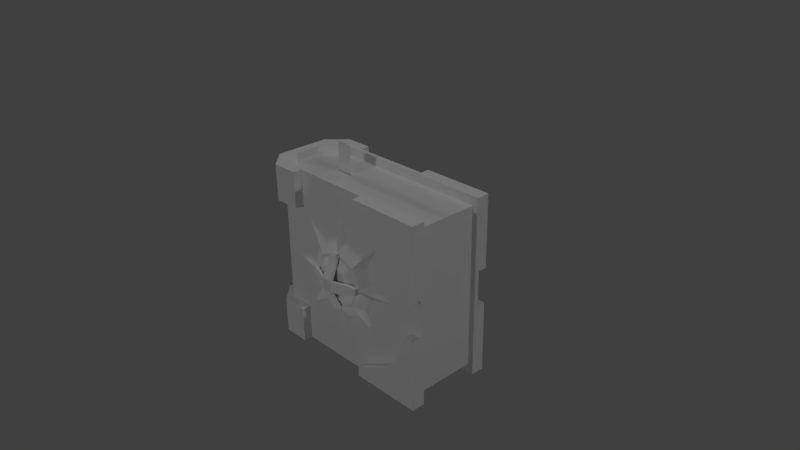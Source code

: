 # Source: Grimoire.blend  (saved by Blender 2.69.0; exported with 4.5.12 LTS)
import bpy
from mathutils import Matrix  # noqa: F401  (used for matrix-valued properties, if any)

bpy.ops.wm.read_factory_settings(use_empty=True)
scene = bpy.context.scene
scene.name = 'Scene'

# ---- collections
col_collection_1 = bpy.data.collections.new('Collection 1'); scene.collection.children.link(col_collection_1)
col_collection_5 = bpy.data.collections.new('Collection 5'); scene.collection.children.link(col_collection_5)
col_collection_5.hide_render = True
col_collection_5.hide_viewport = True

# ---- materials (node trees are filled in below, after node groups)
mat_grimoire = bpy.data.materials.new('Grimoire')
mat_grimoire.alpha_threshold = 0.0
mat_grimoire.use_transparent_shadow = False
mat_grimoire.roughness = 0.5
mat_grimoire.specular_intensity = 0.1
mat_grimoire.line_color = (0.0, 0.0, 0.0, 1.0)

# ---- material node trees

# ---- world
world_world = bpy.data.worlds.new('World'); scene.world = world_world
world_world.color = (0.05088, 0.05088, 0.05088)
world_world.use_sun_shadow = False
world_world.sun_shadow_jitter_overblur = 0.0
world_world.cycles.sampling_method = 'MANUAL'
world_world.cycles.sample_map_resolution = 256

# ---- cameras
cam_camera_001 = bpy.data.cameras.new('Camera.001')
cam_camera_001.clip_end = 100.0
cam_camera_001.lens = 35.0
cam_camera_001.sensor_width = 32.0
cam_camera_001.sensor_height = 18.0
cam_camera_001.ortho_scale = 7.314
cam_camera_001.dof.focus_distance = 0.0
cam_camera_001.dof.aperture_fstop = 128.0
cam_camera = bpy.data.cameras.new('Camera')
cam_camera.clip_end = 100.0
cam_camera.lens = 35.0
cam_camera.sensor_width = 32.0
cam_camera.sensor_height = 18.0
cam_camera.ortho_scale = 7.314
cam_camera.dof.focus_distance = 0.0
cam_camera.dof.aperture_fstop = 128.0

# ---- lights
light_lamp_001 = bpy.data.lights.new('Lamp.001', 'POINT')
light_lamp_001.transmission_factor = 0.0
light_lamp_001.cutoff_distance = 30.0
light_lamp_001.energy = 100.0
light_lamp_001.shadow_buffer_clip_start = 1.001
light_lamp_001.shadow_soft_size = 0.1
light_lamp_001.shadow_maximum_resolution = 0.006
light_lamp_001.use_absolute_resolution = True
light_lamp_001.cycles.use_multiple_importance_sampling = False
light_lamp_005 = bpy.data.lights.new('Lamp.005', 'POINT')
light_lamp_005.transmission_factor = 0.0
light_lamp_005.cutoff_distance = 30.0
light_lamp_005.energy = 178.0
light_lamp_005.shadow_buffer_clip_start = 1.001
light_lamp_005.shadow_soft_size = 0.1
light_lamp_005.shadow_maximum_resolution = 0.006
light_lamp_005.use_absolute_resolution = True
light_lamp_005.cycles.use_multiple_importance_sampling = False
light_lamp_004 = bpy.data.lights.new('Lamp.004', 'POINT')
light_lamp_004.transmission_factor = 0.0
light_lamp_004.cutoff_distance = 30.0
light_lamp_004.energy = 100.0
light_lamp_004.shadow_buffer_clip_start = 1.001
light_lamp_004.shadow_soft_size = 0.1
light_lamp_004.shadow_maximum_resolution = 0.006
light_lamp_004.use_absolute_resolution = True
light_lamp_004.cycles.use_multiple_importance_sampling = False
light_lamp_003 = bpy.data.lights.new('Lamp.003', 'POINT')
light_lamp_003.transmission_factor = 0.0
light_lamp_003.cutoff_distance = 30.0
light_lamp_003.energy = 100.0
light_lamp_003.shadow_buffer_clip_start = 1.001
light_lamp_003.shadow_soft_size = 0.1
light_lamp_003.shadow_maximum_resolution = 0.006
light_lamp_003.use_absolute_resolution = True
light_lamp_003.cycles.use_multiple_importance_sampling = False
light_lamp_002 = bpy.data.lights.new('Lamp.002', 'POINT')
light_lamp_002.transmission_factor = 0.0
light_lamp_002.cutoff_distance = 30.0
light_lamp_002.energy = 100.0
light_lamp_002.shadow_buffer_clip_start = 1.001
light_lamp_002.shadow_soft_size = 0.1
light_lamp_002.shadow_maximum_resolution = 0.006
light_lamp_002.use_absolute_resolution = True
light_lamp_002.cycles.use_multiple_importance_sampling = False
light_lamp = bpy.data.lights.new('Lamp', 'POINT')
light_lamp.transmission_factor = 0.0
light_lamp.cutoff_distance = 30.0
light_lamp.energy = 100.0
light_lamp.shadow_buffer_clip_start = 1.001
light_lamp.shadow_soft_size = 0.1
light_lamp.shadow_maximum_resolution = 0.006
light_lamp.use_absolute_resolution = True
light_lamp.cycles.use_multiple_importance_sampling = False

# ---- meshes
me_grimoire = bpy.data.meshes.new('Grimoire')
me_grimoire.from_pydata([(-0.003312, 0.1497, 0.599), (-0.06485, 0.1497, 0.5735), (-0.09034, 0.1497, 0.512), (-0.06485, 0.1497, 0.4505), (-0.003312, 0.1497, 0.425), (0.05823, 0.1497, 0.4505), (0.08372, 0.1497, 0.512), (0.05823, 0.1497, 0.5735), (-0.003312, 0.1653, 0.5729), (-0.04639, 0.1653, 0.5551), (-0.06423, 0.1653, 0.512), (-0.04639, 0.1653, 0.4689), (-0.003312, 0.1653, 0.4511), (0.03977, 0.1653, 0.4689), (0.05761, 0.1653, 0.512), (0.03977, 0.1653, 0.5551), (-0.003312, -0.1499, 0.599), (-0.06485, -0.1499, 0.5735), (-0.09034, -0.1499, 0.512), (-0.06485, -0.1499, 0.4505), (-0.003312, -0.1499, 0.425), (0.05823, -0.1499, 0.4505), (0.08372, -0.1499, 0.512), (0.05823, -0.1499, 0.5735), (-0.003312, -0.1655, 0.5729), (-0.04639, -0.1655, 0.5551), (-0.06423, -0.1655, 0.512), (-0.04639, -0.1655, 0.4689), (-0.003312, -0.1655, 0.4511), (0.03977, -0.1655, 0.4689), (0.05761, -0.1655, 0.512), (0.03977, -0.1655, 0.5551), (-0.003312, 0.1497, 0.6086), (-0.07159, 0.1497, 0.5803), (-0.09987, 0.1497, 0.512), (-0.07159, 0.1497, 0.4437), (-0.003312, 0.1497, 0.4154), (0.06497, 0.1497, 0.4437), (0.09325, 0.1497, 0.512), (0.06497, 0.1497, 0.5803), (-0.003312, 0.1244, 0.7418), (-0.1624, 0.1244, 0.6711), (-0.2331, 0.1244, 0.512), (-0.1624, 0.1244, 0.3529), (-0.003312, 0.1244, 0.2822), (0.1558, 0.1244, 0.3529), (0.2265, 0.1244, 0.512), (0.1558, 0.1244, 0.6711), (-0.02904, 0.1244, 0.6469), (-0.1169, 0.1244, 0.5892), (-0.1382, 0.1244, 0.4863), (-0.08051, 0.1244, 0.3984), (0.02242, 0.1244, 0.3771), (0.1103, 0.1244, 0.4348), (0.1316, 0.1244, 0.5377), (0.07389, 0.1244, 0.6256), (-0.08051, 0.1244, 0.6256), (-0.1382, 0.1244, 0.5377), (-0.1169, 0.1244, 0.4348), (-0.02904, 0.1244, 0.3771), (0.07389, 0.1244, 0.3984), (0.1316, 0.1244, 0.4863), (0.1103, 0.1244, 0.5892), (0.02242, 0.1244, 0.6469), (-0.003312, 0.1497, 0.599), (-0.06485, 0.1497, 0.5735), (-0.09034, 0.1497, 0.512), (-0.06485, 0.1497, 0.4505), (-0.003312, 0.1497, 0.425), (0.05823, 0.1497, 0.4505), (0.08372, 0.1497, 0.512), (0.05823, 0.1497, 0.5735), (0.01541, 0.1937, 0.4933), (-0.02203, 0.1937, 0.4933), (0.01541, 0.1937, 0.5307), (-0.02203, 0.1937, 0.5307), (-0.07819, 0.1705, 0.4933), (-0.07819, 0.1705, 0.5307), (0.07157, 0.1705, 0.4933), (0.07157, 0.1705, 0.5307), (0.01541, 0.1705, 0.5838), (-0.02203, 0.1705, 0.5838), (0.01541, 0.1705, 0.4371), (-0.02203, 0.1705, 0.4371), (0.00792, 0.1606, 0.6118), (-0.01454, 0.1606, 0.6118), (-0.1, 0.1606, 0.5008), (-0.1, 0.1606, 0.5232), (0.006984, 0.1606, 0.4153), (-0.01361, 0.1606, 0.4153), (0.09341, 0.1606, 0.5026), (0.09341, 0.1606, 0.5214), (0.01541, 0.1835, 0.4933), (-0.02203, 0.1835, 0.4933), (0.01541, 0.1835, 0.5307), (-0.02203, 0.1835, 0.5307), (-0.07819, 0.1603, 0.4933), (-0.07819, 0.1603, 0.5307), (0.07157, 0.1603, 0.4933), (0.07157, 0.1603, 0.5307), (0.01541, 0.1603, 0.5838), (-0.02203, 0.1603, 0.5838), (0.01541, 0.1603, 0.4371), (-0.02203, 0.1603, 0.4371), (0.00792, 0.1447, 0.6118), (-0.01454, 0.1447, 0.6118), (-0.1, 0.1447, 0.5008), (-0.1, 0.1447, 0.5232), (0.006984, 0.1447, 0.4153), (-0.01361, 0.1447, 0.4153), (0.09341, 0.1447, 0.5026), (0.09341, 0.1447, 0.5214), (-0.003312, -0.1499, 0.6086), (-0.07159, -0.1499, 0.5803), (-0.09987, -0.1499, 0.512), (-0.07159, -0.1499, 0.4437), (-0.003312, -0.1499, 0.4154), (0.06497, -0.1499, 0.4437), (0.09325, -0.1499, 0.512), (0.06497, -0.1499, 0.5803), (-0.003312, -0.1247, 0.7418), (-0.1624, -0.1247, 0.6711), (-0.2331, -0.1247, 0.512), (-0.1624, -0.1247, 0.3529), (-0.003312, -0.1247, 0.2822), (0.1558, -0.1247, 0.3529), (0.2265, -0.1247, 0.512), (0.1558, -0.1247, 0.6711), (-0.02904, -0.1247, 0.6469), (-0.1169, -0.1247, 0.5892), (-0.1382, -0.1247, 0.4863), (-0.08051, -0.1247, 0.3984), (0.02242, -0.1247, 0.3771), (0.1103, -0.1247, 0.4348), (0.1316, -0.1247, 0.5377), (0.07389, -0.1247, 0.6256), (-0.08051, -0.1247, 0.6256), (-0.1382, -0.1247, 0.5377), (-0.1169, -0.1247, 0.4348), (-0.02904, -0.1247, 0.3771), (0.07389, -0.1247, 0.3984), (0.1316, -0.1247, 0.4863), (0.1103, -0.1247, 0.5892), (0.02242, -0.1247, 0.6469), (-0.003312, -0.1499, 0.599), (-0.06485, -0.1499, 0.5735), (-0.09034, -0.1499, 0.512), (-0.06485, -0.1499, 0.4505), (-0.003312, -0.1499, 0.425), (0.05823, -0.1499, 0.4505), (0.08372, -0.1499, 0.512), (0.05823, -0.1499, 0.5735), (0.01541, -0.1939, 0.4933), (-0.02203, -0.1939, 0.4933), (0.01541, -0.1939, 0.5307), (-0.02203, -0.1939, 0.5307), (-0.07819, -0.1707, 0.4933), (-0.07819, -0.1707, 0.5307), (0.07157, -0.1707, 0.4933), (0.07157, -0.1707, 0.5307), (0.01541, -0.1707, 0.5838), (-0.02203, -0.1707, 0.5838), (0.01541, -0.1707, 0.4371), (-0.02203, -0.1707, 0.4371), (0.00792, -0.1608, 0.6118), (-0.01454, -0.1608, 0.6118), (-0.1, -0.1608, 0.5008), (-0.1, -0.1608, 0.5232), (0.006984, -0.1608, 0.4153), (-0.01361, -0.1608, 0.4153), (0.09341, -0.1608, 0.5026), (0.09341, -0.1608, 0.5214), (0.01541, -0.1837, 0.4933), (-0.02203, -0.1837, 0.4933), (0.01541, -0.1837, 0.5307), (-0.02203, -0.1837, 0.5307), (-0.07819, -0.1605, 0.4933), (-0.07819, -0.1605, 0.5307), (0.07157, -0.1605, 0.4933), (0.07157, -0.1605, 0.5307), (0.01541, -0.1605, 0.5838), (-0.02203, -0.1605, 0.5838), (0.01541, -0.1605, 0.4371), (-0.02203, -0.1605, 0.4371), (0.00792, -0.1449, 0.6118), (-0.01454, -0.1449, 0.6118), (-0.1, -0.1449, 0.5008), (-0.1, -0.1449, 0.5232), (0.006984, -0.1449, 0.4153), (-0.01361, -0.1449, 0.4153), (0.09341, -0.1449, 0.5026), (0.09341, -0.1449, 0.5214), (0.3399, 0.1248, 0.2), (0.3399, -0.1248, 0.2), (0.09031, -0.1092, 0.7928), (0.09029, -0.1092, 0.2), (0.3399, 0.1092, 0.2), (0.09029, -0.1092, 0.824), (0.3399, -0.1092, 0.824), (-0.1905, -0.1092, 0.824), (0.3399, -0.1092, 0.2), (0.09029, 0.1092, 0.2), (0.09029, -0.1248, 0.2), (0.3399, -0.1248, 0.4496), (0.09031, -0.1092, 0.2312), (-0.1905, -0.1248, 0.824), (-0.1905, -0.1248, 0.2), (0.3399, -0.1092, 0.5744), (-0.1905, -0.1092, 0.2), (0.3399, -0.1092, 0.4496), (-0.1905, -0.156, 0.824), (0.3399, -0.156, 0.2), (0.09029, -0.156, 0.2), (0.3399, -0.156, 0.4496), (0.213, -0.1248, 0.2946), (0.213, -0.156, 0.2946), (0.2488, -0.1248, 0.323), (0.2488, -0.156, 0.323), (0.09029, -0.1248, 0.2312), (0.09029, -0.156, 0.2312), (0.3087, -0.1248, 0.4496), (0.3087, -0.156, 0.4496), (-0.2529, -0.1092, 0.2), (0.09029, 0.1248, 0.2), (0.3399, 0.1248, 0.4496), (0.3399, 0.156, 0.2), (0.09029, 0.156, 0.2), (0.3399, 0.156, 0.4496), (0.213, 0.1248, 0.2946), (0.213, 0.156, 0.2946), (0.2488, 0.1248, 0.323), (0.2488, 0.156, 0.323), (0.09029, 0.1248, 0.2312), (0.09029, 0.156, 0.2312), (0.3087, 0.1248, 0.4496), (0.3087, 0.156, 0.4496), (0.3399, 0.1248, 0.824), (0.09029, 0.1248, 0.8239), (0.3399, 0.1248, 0.5744), (0.3399, 0.156, 0.824), (0.09029, 0.156, 0.8239), (0.3399, 0.156, 0.5744), (0.213, 0.1248, 0.7293), (0.213, 0.156, 0.7293), (0.2488, 0.1248, 0.7009), (0.2488, 0.156, 0.7009), (0.09029, 0.1248, 0.7927), (0.09029, 0.156, 0.7927), (0.3087, 0.1248, 0.5743), (0.3087, 0.156, 0.5743), (0.3399, -0.1248, 0.824), (0.09029, -0.1248, 0.824), (0.3399, -0.1248, 0.5744), (0.3399, -0.156, 0.824), (0.09029, -0.156, 0.824), (0.3399, -0.156, 0.5744), (0.213, -0.1248, 0.7294), (0.213, -0.156, 0.7294), (0.2488, -0.1248, 0.701), (0.2488, -0.156, 0.701), (0.09029, -0.1248, 0.7928), (0.09029, -0.156, 0.7928), (0.3087, -0.1248, 0.5744), (0.3087, -0.156, 0.5744), (-0.1905, -0.156, 0.2), (-0.2841, -0.156, 0.824), (-0.2841, -0.156, 0.2), (-0.2841, 0.156, 0.824), (-0.2841, 0.156, 0.2), (-0.1905, 0.156, 0.824), (-0.1905, 0.156, 0.2), (-0.1905, 0.1248, 0.824), (-0.1905, 0.1248, 0.2), (-0.3465, 0.0936, 0.824), (-0.3465, 0.0936, 0.2), (-0.2529, -0.1092, 0.2312), (-0.3153, -0.0468, 0.2312), (-0.3465, -0.0936, 0.824), (-0.3465, -0.0936, 0.2), (0.3399, 0.1092, 0.4496), (0.3399, 0.1092, 0.824), (0.09029, 0.1092, 0.8239), (0.3399, 0.1092, 0.5744), (-0.1905, 0.1092, 0.824), (-0.1905, 0.1092, 0.2), (0.3204, 0.1092, 0.2312), (0.09031, 0.1092, 0.2312), (0.3204, 0.1092, 0.4558), (0.3204, 0.1092, 0.7928), (0.09031, 0.1092, 0.7928), (0.3204, 0.1092, 0.5682), (-0.1905, 0.1092, 0.7928), (-0.1905, 0.1092, 0.2312), (0.3204, -0.1092, 0.7928), (-0.3153, -0.0468, 0.2), (0.3204, -0.1092, 0.2312), (0.3204, -0.1092, 0.5682), (0.3204, -0.1092, 0.4558), (-0.1905, -0.1248, 0.6992), (-0.1905, -0.156, 0.6992), (-0.2841, -0.156, 0.6992), (-0.2841, 0.156, 0.6992), (-0.1905, 0.156, 0.6992), (-0.1905, 0.1248, 0.6992), (-0.3465, 0.0936, 0.6992), (-0.3153, 0.0468, 0.2), (-0.3465, -0.0936, 0.6992), (-0.1905, -0.1248, 0.3248), (-0.1905, -0.156, 0.3248), (-0.2841, -0.156, 0.3248), (-0.2841, 0.156, 0.3248), (-0.1905, 0.156, 0.3248), (-0.1905, 0.1248, 0.3248), (-0.3465, 0.0936, 0.3248), (-0.3153, 0.0468, 0.2312), (-0.3465, -0.0936, 0.3248), (-0.2811, -0.1258, 0.3248), (-0.2811, 0.127, 0.3248), (-0.3317, 0.07641, 0.3248), (-0.3317, -0.07522, 0.3248), (-0.281, -0.1242, 0.6992), (-0.281, 0.1254, 0.6992), (-0.3309, 0.0755, 0.6992), (-0.3309, -0.07426, 0.6992), (-0.2529, 0.1092, 0.2312), (-0.2529, 0.1092, 0.824), (-0.2529, 0.1092, 0.7928), (-0.3153, 0.0468, 0.824), (-0.3153, 0.0468, 0.7928), (-0.3153, -0.0468, 0.824), (-0.3153, -0.0468, 0.7928), (-0.2529, -0.1092, 0.824), (-0.2529, -0.1092, 0.7928), (-0.2529, 0.1092, 0.2), (-0.1905, -0.1092, 0.7928), (-0.1905, -0.1092, 0.2312), (-0.1, -2.325e-09, 0.778), (-0.1562, -2.325e-09, 0.778), (-0.1, 2.325e-09, 0.8966), (-0.1562, 2.325e-09, 0.8966), (-0.1, -0.000273, 0.778), (-0.1562, -0.000273, 0.778), (-0.1, -0.0002729, 0.8966), (-0.1562, -0.0002729, 0.8966)], [], [(4, 3, 11, 12), (5, 4, 12, 13), (6, 5, 13, 14), (7, 6, 14, 15), (0, 7, 15, 8), (1, 0, 8, 9), (1, 9, 10, 2), (3, 2, 10, 11), (11, 10, 9, 8, 15, 14, 13, 12), (20, 28, 27, 19), (21, 29, 28, 20), (22, 30, 29, 21), (23, 31, 30, 22), (16, 24, 31, 23), (17, 25, 24, 16), (17, 18, 26, 25), (19, 27, 26, 18), (27, 28, 29, 30, 31, 24, 25, 26), (44, 36, 52), (44, 59, 36), (43, 35, 51), (43, 58, 35), (42, 57, 34), (42, 34, 50), (41, 33, 49), (41, 56, 33), (40, 32, 48), (40, 63, 32), (47, 39, 55), (47, 62, 39), (46, 38, 54), (46, 61, 38), (45, 60, 37), (45, 37, 53), (35, 36, 59, 51), (37, 60, 52, 36), (37, 38, 61, 53), (38, 39, 62, 54), (39, 32, 63, 55), (32, 33, 56, 48), (33, 34, 57, 49), (34, 35, 58, 50), (36, 35, 67, 68), (37, 36, 68, 69), (38, 37, 69, 70), (39, 38, 70, 71), (32, 39, 71, 64), (33, 32, 64, 65), (33, 65, 66, 34), (35, 34, 66, 67), (73, 75, 74, 72), (73, 76, 77, 75), (74, 79, 78, 72), (75, 81, 80, 74), (72, 82, 83, 73), (81, 85, 84, 80), (76, 86, 87, 77), (82, 88, 89, 83), (79, 91, 90, 78), (83, 89, 109, 103), (81, 75, 95, 101), (89, 88, 108, 109), (72, 78, 98, 92), (86, 76, 96, 106), (80, 84, 104, 100), (78, 90, 110, 98), (76, 73, 93, 96), (84, 85, 105, 104), (90, 91, 111, 110), (82, 72, 92, 102), (74, 80, 100, 94), (88, 82, 102, 108), (77, 87, 107, 97), (79, 74, 94, 99), (87, 86, 106, 107), (75, 77, 97, 95), (85, 81, 101, 105), (91, 79, 99, 111), (73, 83, 103, 93), (124, 132, 116), (124, 116, 139), (123, 131, 115), (123, 115, 138), (122, 114, 137), (122, 130, 114), (121, 129, 113), (121, 113, 136), (120, 128, 112), (120, 112, 143), (127, 135, 119), (127, 119, 142), (126, 134, 118), (126, 118, 141), (125, 117, 140), (125, 133, 117), (115, 131, 139, 116), (117, 116, 132, 140), (117, 133, 141, 118), (118, 134, 142, 119), (119, 135, 143, 112), (112, 128, 136, 113), (113, 129, 137, 114), (114, 130, 138, 115), (116, 148, 147, 115), (117, 149, 148, 116), (118, 150, 149, 117), (119, 151, 150, 118), (112, 144, 151, 119), (113, 145, 144, 112), (113, 114, 146, 145), (115, 147, 146, 114), (153, 152, 154, 155), (153, 155, 157, 156), (154, 152, 158, 159), (155, 154, 160, 161), (152, 153, 163, 162), (161, 160, 164, 165), (156, 157, 167, 166), (162, 163, 169, 168), (159, 158, 170, 171), (163, 183, 189, 169), (161, 181, 175, 155), (169, 189, 188, 168), (152, 172, 178, 158), (166, 186, 176, 156), (160, 180, 184, 164), (158, 178, 190, 170), (156, 176, 173, 153), (164, 184, 185, 165), (170, 190, 191, 171), (162, 182, 172, 152), (154, 174, 180, 160), (168, 188, 182, 162), (157, 177, 187, 167), (159, 179, 174, 154), (167, 187, 186, 166), (155, 175, 177, 157), (165, 185, 181, 161), (171, 191, 179, 159), (153, 173, 183, 163), (266, 309, 315, 278), (210, 299, 298, 205), (265, 300, 299, 210), (193, 203, 213, 211), (202, 193, 211, 212), (211, 213, 221, 217), (214, 218, 219, 215), (215, 217, 216, 214), (203, 220, 221, 213), (215, 211, 217), (221, 220, 216, 217), (212, 219, 218, 202), (212, 211, 215, 219), (225, 231, 235, 227), (228, 229, 233, 232), (229, 228, 230, 231), (224, 227, 235, 234), (229, 231, 225), (235, 231, 230, 234), (226, 223, 232, 233), (226, 233, 229, 225), (236, 238, 241, 239), (237, 236, 239, 240), (239, 241, 249, 245), (242, 246, 247, 243), (243, 245, 244, 242), (238, 248, 249, 241), (243, 239, 245), (249, 248, 244, 245), (240, 247, 246, 237), (240, 239, 243, 247), (250, 253, 255, 252), (251, 254, 253, 250), (253, 259, 263, 255), (256, 257, 261, 260), (257, 256, 258, 259), (252, 255, 263, 262), (257, 259, 253), (263, 259, 258, 262), (254, 251, 260, 261), (254, 261, 257, 253), (269, 302, 301, 267), (271, 303, 302, 269), (267, 301, 304, 273), (252, 207, 198, 250), (250, 198, 197, 251), (206, 208, 195, 202), (277, 306, 300, 265), (203, 193, 200, 209), (193, 202, 195, 200), (252, 203, 209, 207), (251, 197, 199, 205), (238, 236, 280, 282), (236, 237, 281, 280), (223, 201, 284, 272), (237, 271, 283, 281), (224, 238, 282, 279), (282, 280, 288, 290), (280, 281, 289, 288), (279, 287, 285, 196), (196, 285, 286, 201), (201, 286, 292, 284), (281, 283, 291, 289), (279, 282, 290, 287), (200, 195, 204, 295), (275, 335, 208, 222), (207, 209, 297, 296), (209, 200, 295, 297), (207, 296, 293, 198), (198, 293, 194, 197), (285, 287, 297, 295), (290, 296, 297, 287), (288, 293, 296, 290), (286, 285, 295, 204, 335, 292), (319, 323, 322, 318), (274, 313, 310, 268), (270, 311, 312, 272), (268, 310, 311, 270), (206, 307, 308, 264), (264, 308, 309, 266), (313, 318, 317, 310), (322, 321, 317, 318), (317, 321, 303, 312), (208, 335, 204, 195), (310, 317, 312, 311), (308, 307, 316, 309), (302, 303, 321, 301), (301, 321, 322, 304), (276, 275, 222, 294), (300, 320, 298, 299), (309, 316, 319, 315), (319, 316, 320, 323), (320, 316, 307, 298), (314, 276, 294, 305), (324, 314, 305, 333), (291, 283, 325, 326), (326, 325, 327, 328), (328, 327, 329, 330), (330, 329, 331, 332), (292, 324, 333, 284), (192, 225, 227, 224), (223, 226, 225, 192), (224, 279, 196, 192), (192, 196, 201, 223), (197, 194, 334, 199), (194, 293, 288, 289, 291, 334), (273, 304, 306, 277), (304, 322, 323, 306), (306, 323, 320, 300), (315, 319, 318, 313), (278, 315, 313, 274), (332, 331, 199, 334), (205, 199, 331, 265, 210), (265, 331, 329, 277), (329, 327, 273, 277), (273, 327, 325, 267), (267, 325, 283, 271, 269), (326, 332, 334, 291), (328, 330, 332, 326), (292, 335, 275, 324), (275, 276, 314, 324), (268, 270, 272, 284, 333), (274, 268, 333, 305), (305, 294, 278, 274), (266, 278, 294, 222), (264, 266, 222, 208, 206), (205, 298, 307, 206, 202, 218, 214, 216, 220, 203, 252, 262, 258, 256, 260, 251), (224, 234, 230, 228, 232, 223, 272, 312, 303, 271, 237, 246, 242, 244, 248, 238), (337, 336, 338, 339), (341, 343, 342, 340)])
_uv = me_grimoire.uv_layers.new(name='UVMap')
_uv.uv.foreach_set('vector', [0.3839, 0.9921, 0.3572, 0.9656, 0.3728, 0.9589, 0.39, 0.9764, 0.4215, 0.9919, 0.3839, 0.9921, 0.39, 0.9764, 0.4148, 0.9764, 0.4483, 0.9654, 0.4215, 0.9919, 0.4148, 0.9764, 0.4325, 0.9592, 0.4483, 0.9278, 0.4483, 0.9654, 0.4325, 0.9592, 0.4327, 0.9345, 0.4216, 0.9013, 0.4483, 0.9278, 0.4327, 0.9345, 0.4154, 0.917, 0.3842, 0.9011, 0.4216, 0.9013, 0.4154, 0.917, 0.3906, 0.9166, 0.3842, 0.9011, 0.3906, 0.9166, 0.3732, 0.9343, 0.3574, 0.9277, 0.3572, 0.9656, 0.3574, 0.9277, 0.3732, 0.9343, 0.3728, 0.9589, 0.3728, 0.9589, 0.3732, 0.9343, 0.3906, 0.9166, 0.4154, 0.917, 0.4327, 0.9345, 0.4325, 0.9592, 0.4148, 0.9764, 0.39, 0.9764, 0.3839, 0.9921, 0.39, 0.9764, 0.3728, 0.9589, 0.3572, 0.9656, 0.4215, 0.9919, 0.4148, 0.9764, 0.39, 0.9764, 0.3839, 0.9921, 0.4483, 0.9654, 0.4325, 0.9592, 0.4148, 0.9764, 0.4215, 0.9919, 0.4483, 0.9278, 0.4327, 0.9345, 0.4325, 0.9592, 0.4483, 0.9654, 0.4216, 0.9013, 0.4154, 0.917, 0.4327, 0.9345, 0.4483, 0.9278, 0.3842, 0.9011, 0.3906, 0.9166, 0.4154, 0.917, 0.4216, 0.9013, 0.3842, 0.9011, 0.3574, 0.9277, 0.3732, 0.9343, 0.3906, 0.9166, 0.3572, 0.9656, 0.3728, 0.9589, 0.3732, 0.9343, 0.3574, 0.9277, 0.3728, 0.9589, 0.39, 0.9764, 0.4148, 0.9764, 0.4325, 0.9592, 0.4327, 0.9345, 0.4154, 0.917, 0.3906, 0.9166, 0.3732, 0.9343, 0.7289, 0.6337, 0.7765, 0.5241, 0.7859, 0.5704, 0.7289, 0.6337, 0.7362, 0.549, 0.7765, 0.5241, 0.6225, 0.5163, 0.7294, 0.4752, 0.7031, 0.5139, 0.6225, 0.5163, 0.6835, 0.4642, 0.7294, 0.4752, 0.6228, 0.359, 0.7063, 0.3669, 0.7308, 0.4072, 0.6228, 0.359, 0.7308, 0.4072, 0.6849, 0.416, 0.7392, 0.2543, 0.7798, 0.3605, 0.7415, 0.3343, 0.7392, 0.2543, 0.7908, 0.3148, 0.7798, 0.3605, 0.8953, 0.2544, 0.8473, 0.3619, 0.8386, 0.3164, 0.8953, 0.2544, 0.8875, 0.3375, 0.8473, 0.3619, 1.0, 0.37, 0.8942, 0.4108, 0.9203, 0.3725, 1.0, 0.37, 0.9399, 0.4217, 0.8942, 0.4108, 1.0, 0.5262, 0.8929, 0.4785, 0.9384, 0.4697, 1.0, 0.5262, 0.9173, 0.5185, 0.8929, 0.4785, 0.8854, 0.6299, 0.8338, 0.5704, 0.8442, 0.5254, 0.8854, 0.6299, 0.8442, 0.5254, 0.8825, 0.5511, 0.7294, 0.4752, 0.7765, 0.5241, 0.7362, 0.549, 0.7031, 0.5139, 0.8442, 0.5254, 0.8338, 0.5704, 0.7859, 0.5704, 0.7765, 0.5241, 0.8442, 0.5254, 0.8929, 0.4785, 0.9173, 0.5185, 0.8825, 0.5511, 0.8929, 0.4785, 0.8942, 0.4108, 0.9399, 0.4217, 0.9384, 0.4697, 0.8942, 0.4108, 0.8473, 0.3619, 0.8875, 0.3375, 0.9203, 0.3725, 0.8473, 0.3619, 0.7798, 0.3605, 0.7908, 0.3148, 0.8386, 0.3164, 0.7798, 0.3605, 0.7308, 0.4072, 0.7063, 0.3669, 0.7415, 0.3343, 0.7308, 0.4072, 0.7294, 0.4752, 0.6835, 0.4642, 0.6849, 0.416, 0.7765, 0.5241, 0.7294, 0.4752, 0.7375, 0.472, 0.78, 0.5162, 0.8442, 0.5254, 0.7765, 0.5241, 0.78, 0.5162, 0.841, 0.5173, 0.8929, 0.4785, 0.8442, 0.5254, 0.841, 0.5173, 0.8849, 0.475, 0.8942, 0.4108, 0.8929, 0.4785, 0.8849, 0.475, 0.8861, 0.414, 0.8473, 0.3619, 0.8942, 0.4108, 0.8861, 0.414, 0.8439, 0.3699, 0.7798, 0.3605, 0.8473, 0.3619, 0.8439, 0.3699, 0.7829, 0.3685, 0.7798, 0.3605, 0.7829, 0.3685, 0.7388, 0.4107, 0.7308, 0.4072, 0.7294, 0.4752, 0.7308, 0.4072, 0.7388, 0.4107, 0.7375, 0.472, 0.8126, 0.4241, 0.8307, 0.4433, 0.8108, 0.4606, 0.7927, 0.4414, 0.8126, 0.4241, 0.8395, 0.4028, 0.8522, 0.4145, 0.8307, 0.4433, 0.8108, 0.4606, 0.7842, 0.4815, 0.7716, 0.47, 0.7927, 0.4414, 0.8307, 0.4433, 0.8512, 0.4694, 0.8384, 0.4825, 0.8108, 0.4606, 0.7927, 0.4414, 0.7722, 0.4146, 0.784, 0.4022, 0.8126, 0.4241, 0.8512, 0.4694, 0.8561, 0.4815, 0.8509, 0.4875, 0.8384, 0.4825, 0.8395, 0.4028, 0.8496, 0.3985, 0.856, 0.404, 0.8522, 0.4145, 0.7722, 0.4146, 0.7683, 0.4043, 0.7735, 0.3984, 0.784, 0.4022, 0.7842, 0.4815, 0.7736, 0.4854, 0.7682, 0.4807, 0.7716, 0.47, 0.784, 0.4022, 0.7735, 0.3984, 0.7687, 0.3912, 0.7845, 0.3963, 0.8512, 0.4694, 0.8307, 0.4433, 0.8377, 0.4434, 0.8567, 0.4686, 0.7735, 0.3984, 0.7683, 0.4043, 0.7612, 0.401, 0.7687, 0.3912, 0.7927, 0.4414, 0.7716, 0.47, 0.7658, 0.4696, 0.7858, 0.4414, 0.8496, 0.3985, 0.8395, 0.4028, 0.8389, 0.3972, 0.8526, 0.3914, 0.8384, 0.4825, 0.8509, 0.4875, 0.8554, 0.4951, 0.8375, 0.4883, 0.7716, 0.47, 0.7682, 0.4807, 0.7611, 0.4857, 0.7658, 0.4696, 0.8395, 0.4028, 0.8126, 0.4241, 0.8127, 0.417, 0.8389, 0.3972, 0.8509, 0.4875, 0.8561, 0.4815, 0.8633, 0.4843, 0.8554, 0.4951, 0.7682, 0.4807, 0.7736, 0.4854, 0.7703, 0.4925, 0.7611, 0.4857, 0.7722, 0.4146, 0.7927, 0.4414, 0.7858, 0.4414, 0.7667, 0.4151, 0.8108, 0.4606, 0.8384, 0.4825, 0.8375, 0.4883, 0.8107, 0.4676, 0.7683, 0.4043, 0.7722, 0.4146, 0.7667, 0.4151, 0.7612, 0.401, 0.8522, 0.4145, 0.856, 0.404, 0.8633, 0.3992, 0.8581, 0.415, 0.7842, 0.4815, 0.8108, 0.4606, 0.8107, 0.4676, 0.7847, 0.487, 0.856, 0.404, 0.8496, 0.3985, 0.8526, 0.3914, 0.8633, 0.3992, 0.8307, 0.4433, 0.8522, 0.4145, 0.8581, 0.415, 0.8377, 0.4434, 0.8561, 0.4815, 0.8512, 0.4694, 0.8567, 0.4686, 0.8633, 0.4843, 0.7736, 0.4854, 0.7842, 0.4815, 0.7847, 0.487, 0.7703, 0.4925, 0.8126, 0.4241, 0.784, 0.4022, 0.7845, 0.3963, 0.8127, 0.417, 0.7289, 0.6337, 0.7859, 0.5704, 0.7765, 0.5241, 0.7289, 0.6337, 0.7765, 0.5241, 0.7362, 0.549, 0.6225, 0.5163, 0.7031, 0.5139, 0.7294, 0.4752, 0.6225, 0.5163, 0.7294, 0.4752, 0.6835, 0.4642, 0.6228, 0.359, 0.7308, 0.4072, 0.7063, 0.3669, 0.6228, 0.359, 0.6849, 0.416, 0.7308, 0.4072, 0.7392, 0.2543, 0.7415, 0.3343, 0.7798, 0.3605, 0.7392, 0.2543, 0.7798, 0.3605, 0.7908, 0.3148, 0.8953, 0.2544, 0.8386, 0.3164, 0.8473, 0.3619, 0.8953, 0.2544, 0.8473, 0.3619, 0.8875, 0.3375, 1.0, 0.37, 0.9203, 0.3725, 0.8942, 0.4108, 1.0, 0.37, 0.8942, 0.4108, 0.9399, 0.4217, 1.0, 0.5262, 0.9384, 0.4697, 0.8929, 0.4785, 1.0, 0.5262, 0.8929, 0.4785, 0.9173, 0.5185, 0.8854, 0.6299, 0.8442, 0.5254, 0.8338, 0.5704, 0.8854, 0.6299, 0.8825, 0.5511, 0.8442, 0.5254, 0.7294, 0.4752, 0.7031, 0.5139, 0.7362, 0.549, 0.7765, 0.5241, 0.8442, 0.5254, 0.7765, 0.5241, 0.7859, 0.5704, 0.8338, 0.5704, 0.8442, 0.5254, 0.8825, 0.5511, 0.9173, 0.5185, 0.8929, 0.4785, 0.8929, 0.4785, 0.9384, 0.4697, 0.9399, 0.4217, 0.8942, 0.4108, 0.8942, 0.4108, 0.9203, 0.3725, 0.8875, 0.3375, 0.8473, 0.3619, 0.8473, 0.3619, 0.8386, 0.3164, 0.7908, 0.3148, 0.7798, 0.3605, 0.7798, 0.3605, 0.7415, 0.3343, 0.7063, 0.3669, 0.7308, 0.4072, 0.7308, 0.4072, 0.6849, 0.416, 0.6835, 0.4642, 0.7294, 0.4752, 0.7765, 0.5241, 0.78, 0.5162, 0.7375, 0.472, 0.7294, 0.4752, 0.8442, 0.5254, 0.841, 0.5173, 0.78, 0.5162, 0.7765, 0.5241, 0.8929, 0.4785, 0.8849, 0.475, 0.841, 0.5173, 0.8442, 0.5254, 0.8942, 0.4108, 0.8861, 0.414, 0.8849, 0.475, 0.8929, 0.4785, 0.8473, 0.3619, 0.8439, 0.3699, 0.8861, 0.414, 0.8942, 0.4108, 0.7798, 0.3605, 0.7829, 0.3685, 0.8439, 0.3699, 0.8473, 0.3619, 0.7798, 0.3605, 0.7308, 0.4072, 0.7388, 0.4107, 0.7829, 0.3685, 0.7294, 0.4752, 0.7375, 0.472, 0.7388, 0.4107, 0.7308, 0.4072, 0.8126, 0.4241, 0.7927, 0.4414, 0.8108, 0.4606, 0.8307, 0.4433, 0.8126, 0.4241, 0.8307, 0.4433, 0.8522, 0.4145, 0.8395, 0.4028, 0.8108, 0.4606, 0.7927, 0.4414, 0.7716, 0.47, 0.7842, 0.4815, 0.8307, 0.4433, 0.8108, 0.4606, 0.8384, 0.4825, 0.8512, 0.4694, 0.7927, 0.4414, 0.8126, 0.4241, 0.784, 0.4022, 0.7722, 0.4146, 0.8512, 0.4694, 0.8384, 0.4825, 0.8509, 0.4875, 0.8561, 0.4815, 0.8395, 0.4028, 0.8522, 0.4145, 0.856, 0.404, 0.8496, 0.3985, 0.7722, 0.4146, 0.784, 0.4022, 0.7735, 0.3984, 0.7683, 0.4043, 0.7842, 0.4815, 0.7716, 0.47, 0.7682, 0.4807, 0.7736, 0.4854, 0.784, 0.4022, 0.7845, 0.3963, 0.7687, 0.3912, 0.7735, 0.3984, 0.8512, 0.4694, 0.8567, 0.4686, 0.8377, 0.4434, 0.8307, 0.4433, 0.7735, 0.3984, 0.7687, 0.3912, 0.7612, 0.401, 0.7683, 0.4043, 0.7927, 0.4414, 0.7858, 0.4414, 0.7658, 0.4696, 0.7716, 0.47, 0.8496, 0.3985, 0.8526, 0.3914, 0.8389, 0.3972, 0.8395, 0.4028, 0.8384, 0.4825, 0.8375, 0.4883, 0.8554, 0.4951, 0.8509, 0.4875, 0.7716, 0.47, 0.7658, 0.4696, 0.7611, 0.4857, 0.7682, 0.4807, 0.8395, 0.4028, 0.8389, 0.3972, 0.8127, 0.417, 0.8126, 0.4241, 0.8509, 0.4875, 0.8554, 0.4951, 0.8633, 0.4843, 0.8561, 0.4815, 0.7682, 0.4807, 0.7611, 0.4857, 0.7703, 0.4925, 0.7736, 0.4854, 0.7722, 0.4146, 0.7667, 0.4151, 0.7858, 0.4414, 0.7927, 0.4414, 0.8108, 0.4606, 0.8107, 0.4676, 0.8375, 0.4883, 0.8384, 0.4825, 0.7683, 0.4043, 0.7612, 0.401, 0.7667, 0.4151, 0.7722, 0.4146, 0.8522, 0.4145, 0.8581, 0.415, 0.8633, 0.3992, 0.856, 0.404, 0.7842, 0.4815, 0.7847, 0.487, 0.8107, 0.4676, 0.8108, 0.4606, 0.856, 0.404, 0.8633, 0.3992, 0.8526, 0.3914, 0.8496, 0.3985, 0.8307, 0.4433, 0.8377, 0.4434, 0.8581, 0.415, 0.8522, 0.4145, 0.8561, 0.4815, 0.8633, 0.4843, 0.8567, 0.4686, 0.8512, 0.4694, 0.7736, 0.4854, 0.7703, 0.4925, 0.7847, 0.487, 0.7842, 0.4815, 0.8126, 0.4241, 0.8127, 0.417, 0.7845, 0.3963, 0.784, 0.4022, 0.5372, 0.1546, 0.5372, 0.03954, 0.6185, 0.03954, 0.6185, 0.1546, 0.958, 0.1555, 0.958, 0.04046, 0.9868, 0.04046, 0.9868, 0.1555, 0.8717, 0.1555, 0.8717, 0.04046, 0.958, 0.04046, 0.958, 0.1555, 0.2571, 0.008888, 0.4111, 0.1562, 0.3651, 0.2043, 0.2111, 0.05703, 0.0112, 0.1514, 0.1664, 0.008521, 0.2111, 0.05703, 0.05584, 0.1999, 0.2111, 0.05703, 0.3651, 0.2043, 0.3409, 0.2198, 0.2301, 0.1915, 0.1901, 0.2391, 0.06824, 0.2654, 0.07791, 0.2166, 0.187, 0.1944, 0.187, 0.1944, 0.2301, 0.1915, 0.2287, 0.2386, 0.1901, 0.2391, 0.3791, 0.2598, 0.3507, 0.2654, 0.3409, 0.2198, 0.3651, 0.2043, 0.187, 0.1944, 0.2111, 0.05703, 0.2301, 0.1915, 0.3409, 0.2198, 0.3507, 0.2654, 0.2287, 0.2386, 0.2301, 0.1915, 0.05584, 0.1999, 0.07791, 0.2166, 0.06824, 0.2654, 0.03516, 0.2583, 0.05584, 0.1999, 0.2111, 0.05703, 0.187, 0.1944, 0.07791, 0.2166, 0.2111, 0.05703, 0.2301, 0.1915, 0.3409, 0.2198, 0.3651, 0.2043, 0.1901, 0.2391, 0.187, 0.1944, 0.07791, 0.2166, 0.06824, 0.2654, 0.187, 0.1944, 0.1901, 0.2391, 0.2287, 0.2386, 0.2301, 0.1915, 0.3791, 0.2598, 0.3651, 0.2043, 0.3409, 0.2198, 0.3507, 0.2654, 0.187, 0.1944, 0.2301, 0.1915, 0.2111, 0.05703, 0.3409, 0.2198, 0.2301, 0.1915, 0.2287, 0.2386, 0.3507, 0.2654, 0.05584, 0.1999, 0.03516, 0.2583, 0.06824, 0.2654, 0.07791, 0.2166, 0.05584, 0.1999, 0.07791, 0.2166, 0.187, 0.1944, 0.2111, 0.05703, 0.2571, 0.008888, 0.4111, 0.1562, 0.3651, 0.2043, 0.2111, 0.05703, 0.0112, 0.1514, 0.1664, 0.008521, 0.2111, 0.05703, 0.05584, 0.1999, 0.2111, 0.05703, 0.3651, 0.2043, 0.3409, 0.2198, 0.2301, 0.1915, 0.1901, 0.2391, 0.06824, 0.2654, 0.07791, 0.2166, 0.187, 0.1944, 0.187, 0.1944, 0.2301, 0.1915, 0.2287, 0.2386, 0.1901, 0.2391, 0.3791, 0.2598, 0.3507, 0.2654, 0.3409, 0.2198, 0.3651, 0.2043, 0.187, 0.1944, 0.2111, 0.05703, 0.2301, 0.1915, 0.3409, 0.2198, 0.3507, 0.2654, 0.2287, 0.2386, 0.2301, 0.1915, 0.05584, 0.1999, 0.07791, 0.2166, 0.06824, 0.2654, 0.03516, 0.2583, 0.05584, 0.1999, 0.2111, 0.05703, 0.187, 0.1944, 0.07791, 0.2166, 0.2571, 0.008888, 0.2111, 0.05703, 0.3651, 0.2043, 0.4111, 0.1562, 0.0112, 0.1514, 0.05584, 0.1999, 0.2111, 0.05703, 0.1664, 0.008521, 0.2111, 0.05703, 0.2301, 0.1915, 0.3409, 0.2198, 0.3651, 0.2043, 0.1901, 0.2391, 0.187, 0.1944, 0.07791, 0.2166, 0.06824, 0.2654, 0.187, 0.1944, 0.1901, 0.2391, 0.2287, 0.2386, 0.2301, 0.1915, 0.3791, 0.2598, 0.3651, 0.2043, 0.3409, 0.2198, 0.3507, 0.2654, 0.187, 0.1944, 0.2301, 0.1915, 0.2111, 0.05703, 0.3409, 0.2198, 0.2301, 0.1915, 0.2287, 0.2386, 0.3507, 0.2654, 0.05584, 0.1999, 0.03516, 0.2583, 0.06824, 0.2654, 0.07791, 0.2166, 0.05584, 0.1999, 0.07791, 0.2166, 0.187, 0.1944, 0.2111, 0.05703, 0.4501, 0.1555, 0.4501, 0.04046, 0.5364, 0.04046, 0.5364, 0.1555, 0.4213, 0.1555, 0.4213, 0.04046, 0.4501, 0.04046, 0.4501, 0.1555, 0.5364, 0.1555, 0.5364, 0.04046, 0.6178, 0.04046, 0.6178, 0.1555, 0.6939, 0.7358, 0.6834, 0.7358, 0.6834, 0.5678, 0.6939, 0.5678, 0.6953, 0.5688, 0.6829, 0.5688, 0.6828, 0.7665, 0.6952, 0.7665, 0.6828, 0.9888, 0.6951, 0.9888, 0.6951, 0.7665, 0.6828, 0.7665, 0.7904, 0.1555, 0.7904, 0.04046, 0.8717, 0.04046, 0.8717, 0.1555, 0.6939, 0.8197, 0.6939, 0.9877, 0.6834, 0.9877, 0.6834, 0.8197, 0.6828, 0.5688, 0.6828, 0.7665, 0.6951, 0.7665, 0.6951, 0.5688, 0.6939, 0.7358, 0.6939, 0.8197, 0.6834, 0.8197, 0.6834, 0.7358, 0.6952, 0.7665, 0.6828, 0.7665, 0.6828, 0.9888, 0.6951, 0.9888, 0.6939, 0.7358, 0.6939, 0.5678, 0.6834, 0.5678, 0.6834, 0.7358, 0.6951, 0.5688, 0.6951, 0.7665, 0.6828, 0.7665, 0.6828, 0.5688, 0.6951, 0.7665, 0.6828, 0.7665, 0.6828, 0.9888, 0.6951, 0.9888, 0.6951, 0.7665, 0.6951, 0.9888, 0.6828, 0.9888, 0.6828, 0.7665, 0.6939, 0.8198, 0.6939, 0.7358, 0.6834, 0.7358, 0.6834, 0.8198, 0.9185, 0.7323, 0.9185, 0.5643, 0.9054, 0.5853, 0.9054, 0.7365, 0.9766, 0.5651, 0.9765, 0.7628, 0.9518, 0.7627, 0.9519, 0.5806, 0.9185, 0.8163, 0.9054, 0.8121, 0.9054, 0.9633, 0.9185, 0.9843, 0.8195, 0.5745, 0.7948, 0.5899, 0.7948, 0.7721, 0.8195, 0.7721, 0.8195, 0.7721, 0.7948, 0.7721, 0.7948, 0.9944, 0.8195, 0.9944, 0.9765, 0.7628, 0.9765, 0.9851, 0.9518, 0.9851, 0.9518, 0.7627, 0.9185, 0.8163, 0.9185, 0.7323, 0.9054, 0.7365, 0.9054, 0.8121, 0.7948, 0.5745, 0.7949, 0.7721, 0.8196, 0.7721, 0.8196, 0.5899, 0.5323, 0.2504, 0.4524, 0.2495, 0.4523, 0.2121, 0.5304, 0.2118, 0.9054, 0.7323, 0.9054, 0.8163, 0.9185, 0.8121, 0.9185, 0.7365, 0.9054, 0.8163, 0.9054, 0.9842, 0.9185, 0.9632, 0.9185, 0.8121, 0.9054, 0.7323, 0.9185, 0.7365, 0.9185, 0.5853, 0.9054, 0.5643, 0.9765, 0.5651, 0.9518, 0.5806, 0.9518, 0.7627, 0.9765, 0.7628, 0.6146, 0.4908, 0.4065, 0.4908, 0.4065, 0.2885, 0.6146, 0.2885, 0.3024, 0.4908, 0.3024, 0.2885, 0.4065, 0.2885, 0.4065, 0.4908, 0.09437, 0.4908, 0.09437, 0.2885, 0.3024, 0.2885, 0.3024, 0.4908, 0.4008, 0.4911, 0.6143, 0.4911, 0.6143, 0.2884, 0.4008, 0.2884, 0.1402, 0.2884, 0.1402, 0.4911, 0.5123, 0.5702, 0.513, 0.9744, 0.6327, 0.9744, 0.6334, 0.5702, 0.7911, 0.1546, 0.7911, 0.03954, 0.8725, 0.03954, 0.8725, 0.1546, 0.9588, 0.1546, 0.9588, 0.03954, 0.9876, 0.03954, 0.9876, 0.1546, 0.8725, 0.1546, 0.8725, 0.03954, 0.9588, 0.03954, 0.9588, 0.1546, 0.4221, 0.1546, 0.4221, 0.03954, 0.4509, 0.03954, 0.4509, 0.1546, 0.4509, 0.1546, 0.4509, 0.03954, 0.5372, 0.03954, 0.5372, 0.1546, 0.7911, 0.03954, 0.7804, 0.006752, 0.8623, 0.007053, 0.8725, 0.03954, 0.6327, 0.9744, 0.7057, 0.9736, 0.7078, 0.5693, 0.6334, 0.5702, 0.01384, 0.8874, 0.01397, 0.6198, 0.07864, 0.6198, 0.07864, 0.8874, 0.795, 0.9944, 0.8197, 0.9944, 0.8196, 0.7721, 0.7949, 0.7721, 0.8725, 0.03954, 0.8623, 0.007053, 0.9575, 0.006752, 0.9588, 0.03954, 0.4509, 0.03954, 0.4522, 0.006645, 0.5477, 0.007165, 0.5372, 0.03954, 0.4501, 0.04046, 0.4515, 0.007465, 0.5472, 0.007813, 0.5364, 0.04046, 0.5364, 0.04046, 0.5472, 0.007813, 0.629, 0.007791, 0.6178, 0.04046, 0.6527, 0.2504, 0.5323, 0.2504, 0.5304, 0.2118, 0.6516, 0.2123, 0.8717, 0.04046, 0.8604, 0.0078, 0.9565, 0.007318, 0.958, 0.04046, 0.5372, 0.03954, 0.5477, 0.007165, 0.6311, 0.007082, 0.6185, 0.03954, 0.5123, 0.5702, 0.4629, 0.5704, 0.4626, 0.9746, 0.513, 0.9744, 0.01396, 0.6198, 0.01385, 0.8874, 0.07863, 0.8874, 0.07863, 0.6198, 0.7577, 0.2499, 0.6527, 0.2504, 0.6516, 0.2123, 0.7588, 0.2117, 0.8764, 0.2499, 0.7577, 0.2499, 0.7588, 0.2117, 0.8791, 0.2115, 0.4508, 0.2508, 0.451, 0.2132, 0.5293, 0.2118, 0.5311, 0.2508, 0.5311, 0.2508, 0.5293, 0.2118, 0.6507, 0.2109, 0.6529, 0.2505, 0.6529, 0.2505, 0.6507, 0.2109, 0.7551, 0.2107, 0.7551, 0.2492, 0.7551, 0.2492, 0.7551, 0.2107, 0.878, 0.2117, 0.8749, 0.2496, 0.9565, 0.2498, 0.8764, 0.2499, 0.8791, 0.2115, 0.9569, 0.2125, 0.2571, 0.008888, 0.2111, 0.05703, 0.3651, 0.2043, 0.4111, 0.1562, 0.0112, 0.1514, 0.05584, 0.1999, 0.2111, 0.05703, 0.1664, 0.008521, 0.6939, 0.8198, 0.6834, 0.8198, 0.6834, 0.9877, 0.6939, 0.9877, 0.6951, 0.5688, 0.6828, 0.5688, 0.6828, 0.7665, 0.6951, 0.7665, 0.9765, 0.7628, 0.9518, 0.7627, 0.9518, 0.9851, 0.9765, 0.9851, 0.4008, 0.2884, 0.6143, 0.2884, 0.6143, 0.4911, 0.4008, 0.4911, 0.1402, 0.4911, 0.1402, 0.2884, 0.6178, 0.1555, 0.6178, 0.04046, 0.7904, 0.04046, 0.7904, 0.1555, 0.6178, 0.04046, 0.629, 0.007791, 0.7771, 0.007319, 0.7904, 0.04046, 0.7904, 0.04046, 0.7771, 0.007319, 0.8604, 0.0078, 0.8717, 0.04046, 0.6185, 0.03954, 0.6311, 0.007082, 0.7804, 0.006752, 0.7911, 0.03954, 0.6185, 0.1546, 0.6185, 0.03954, 0.7911, 0.03954, 0.7911, 0.1546, 0.8749, 0.2496, 0.878, 0.2117, 0.9555, 0.2133, 0.9546, 0.2503, 0.9572, 0.1844, 0.9555, 0.2133, 0.878, 0.2117, 0.8717, 0.1555, 0.958, 0.1555, 0.8717, 0.1555, 0.878, 0.2117, 0.7551, 0.2107, 0.7904, 0.1555, 0.7551, 0.2107, 0.6507, 0.2109, 0.6178, 0.1555, 0.7904, 0.1555, 0.6178, 0.1555, 0.6507, 0.2109, 0.5293, 0.2118, 0.5364, 0.1555, 0.5364, 0.1555, 0.5293, 0.2118, 0.451, 0.2132, 0.4501, 0.1844, 0.4501, 0.1555, 0.08225, 0.4911, 0.08225, 0.2884, 0.1402, 0.2884, 0.1402, 0.4911, 0.02434, 0.4331, 0.02434, 0.3463, 0.08225, 0.2884, 0.08225, 0.4911, 0.1402, 0.4911, 0.1402, 0.2884, 0.08225, 0.2884, 0.08225, 0.4911, 0.08225, 0.2884, 0.02434, 0.3463, 0.02434, 0.4331, 0.08225, 0.4911, 0.8725, 0.1546, 0.9588, 0.1546, 0.9584, 0.1835, 0.9569, 0.2125, 0.8791, 0.2115, 0.7911, 0.1546, 0.8725, 0.1546, 0.8791, 0.2115, 0.7588, 0.2117, 0.7588, 0.2117, 0.6516, 0.2123, 0.6185, 0.1546, 0.7911, 0.1546, 0.5372, 0.1546, 0.6185, 0.1546, 0.6516, 0.2123, 0.5304, 0.2118, 0.4509, 0.1546, 0.5372, 0.1546, 0.5304, 0.2118, 0.4523, 0.2121, 0.4511, 0.1834, 0.07863, 0.5306, 0.07863, 0.6198, 0.07863, 0.8874, 0.07863, 0.9766, 0.2793, 0.9766, 0.2793, 0.9543, 0.3671, 0.9089, 0.3926, 0.8886, 0.4354, 0.7982, 0.4577, 0.7982, 0.4577, 0.709, 0.4354, 0.709, 0.3926, 0.6185, 0.3671, 0.5982, 0.2793, 0.5529, 0.2793, 0.5306, 0.4577, 0.7982, 0.4354, 0.7982, 0.3926, 0.8886, 0.3671, 0.9089, 0.2793, 0.9543, 0.2793, 0.9766, 0.07864, 0.9766, 0.07864, 0.8874, 0.07864, 0.6198, 0.07864, 0.5306, 0.2793, 0.5306, 0.2793, 0.5529, 0.3671, 0.5982, 0.3926, 0.6185, 0.4354, 0.709, 0.4577, 0.709, 0.4469, 0.5207, 0.4469, 0.5711, 0.3405, 0.5711, 0.3405, 0.5207, 0.4469, 0.5207, 0.3405, 0.5207, 0.3405, 0.5711, 0.4469, 0.5711])
me_grimoire.materials.append(mat_grimoire)
me_grimoire.use_remesh_preserve_volume = False
me_grimoire.use_remesh_preserve_attributes = False
me_grimoire.use_mirror_vertex_groups = False
me_grimoire.update()
me_grimoire_001 = bpy.data.meshes.new('Grimoire.001')
me_grimoire_001.from_pydata([(-0.1, 0.4799, 1.279), (-0.2972, 0.4799, 1.197), (-0.3789, 0.4799, 1.0), (-0.2972, 0.4799, 0.8028), (-0.1, 0.4799, 0.7211), (0.09724, 0.4799, 0.8028), (0.1789, 0.4799, 1.0), (0.09724, 0.4799, 1.197), (-0.1, 0.5299, 1.195), (-0.2381, 0.5299, 1.138), (-0.2953, 0.5299, 1.0), (-0.2381, 0.5299, 0.8619), (-0.1, 0.5299, 0.8047), (0.03807, 0.5299, 0.8619), (0.09526, 0.5299, 1.0), (0.03807, 0.5299, 1.138), (-0.1, -0.4806, 1.279), (-0.2972, -0.4806, 1.197), (-0.3789, -0.4806, 1.0), (-0.2972, -0.4806, 0.8028), (-0.1, -0.4806, 0.7211), (0.09724, -0.4806, 0.8028), (0.1789, -0.4806, 1.0), (0.09724, -0.4806, 1.197), (-0.1, -0.5306, 1.195), (-0.2381, -0.5306, 1.138), (-0.2953, -0.5306, 1.0), (-0.2381, -0.5306, 0.8619), (-0.1, -0.5306, 0.8047), (0.03807, -0.5306, 0.8619), (0.09526, -0.5306, 1.0), (0.03807, -0.5306, 1.138), (-0.1, 0.4799, 1.309), (-0.3188, 0.4799, 1.219), (-0.4095, 0.4799, 1.0), (-0.3188, 0.4799, 0.7812), (-0.1, 0.4799, 0.6905), (0.1188, 0.4799, 0.7812), (0.2095, 0.4799, 1.0), (0.1188, 0.4799, 1.219), (-0.1, 0.3989, 1.737), (-0.6099, 0.3989, 1.51), (-0.8366, 0.3989, 1.0), (-0.6099, 0.3989, 0.4901), (-0.1, 0.3989, 0.2634), (0.4099, 0.3989, 0.4901), (0.6366, 0.3989, 1.0), (0.4099, 0.3989, 1.51), (-0.1825, 0.3989, 1.432), (-0.4641, 0.3989, 1.247), (-0.5324, 0.3989, 0.9175), (-0.3474, 0.3989, 0.6359), (-0.01752, 0.3989, 0.5676), (0.2641, 0.3989, 0.7526), (0.3324, 0.3989, 1.082), (0.1474, 0.3989, 1.364), (-0.3474, 0.3989, 1.364), (-0.5324, 0.3989, 1.082), (-0.4641, 0.3989, 0.7526), (-0.1825, 0.3989, 0.5676), (0.1474, 0.3989, 0.6359), (0.3324, 0.3989, 0.9175), (0.2641, 0.3989, 1.247), (-0.01752, 0.3989, 1.432), (-0.1, 0.4799, 1.279), (-0.2972, 0.4799, 1.197), (-0.3789, 0.4799, 1.0), (-0.2972, 0.4799, 0.8028), (-0.1, 0.4799, 0.7211), (0.09724, 0.4799, 0.8028), (0.1789, 0.4799, 1.0), (0.09724, 0.4799, 1.197), (-0.04, 0.6209, 0.94), (-0.16, 0.6209, 0.94), (-0.04, 0.6209, 1.06), (-0.16, 0.6209, 1.06), (-0.34, 0.5464, 0.94), (-0.34, 0.5464, 1.06), (0.14, 0.5464, 0.94), (0.14, 0.5464, 1.06), (-0.04, 0.5464, 1.23), (-0.16, 0.5464, 1.23), (-0.04, 0.5464, 0.76), (-0.16, 0.5464, 0.76), (-0.064, 0.5147, 1.32), (-0.136, 0.5147, 1.32), (-0.41, 0.5147, 0.964), (-0.41, 0.5147, 1.036), (-0.067, 0.5147, 0.69), (-0.133, 0.5147, 0.69), (0.21, 0.5147, 0.97), (0.21, 0.5147, 1.03), (-0.04, 0.5882, 0.94), (-0.16, 0.5882, 0.94), (-0.04, 0.5882, 1.06), (-0.16, 0.5882, 1.06), (-0.34, 0.5137, 0.94), (-0.34, 0.5137, 1.06), (0.14, 0.5137, 0.94), (0.14, 0.5137, 1.06), (-0.04, 0.5137, 1.23), (-0.16, 0.5137, 1.23), (-0.04, 0.5137, 0.76), (-0.16, 0.5137, 0.76), (-0.064, 0.4636, 1.32), (-0.136, 0.4636, 1.32), (-0.41, 0.4636, 0.964), (-0.41, 0.4636, 1.036), (-0.067, 0.4636, 0.69), (-0.133, 0.4636, 0.69), (0.21, 0.4636, 0.97), (0.21, 0.4636, 1.03), (-0.1, -0.4806, 1.309), (-0.3188, -0.4806, 1.219), (-0.4095, -0.4806, 1.0), (-0.3188, -0.4806, 0.7812), (-0.1, -0.4806, 0.6905), (0.1188, -0.4806, 0.7812), (0.2095, -0.4806, 1.0), (0.1188, -0.4806, 1.219), (-0.1, -0.3996, 1.737), (-0.6099, -0.3996, 1.51), (-0.8366, -0.3996, 1.0), (-0.6099, -0.3996, 0.4901), (-0.1, -0.3996, 0.2634), (0.4099, -0.3996, 0.4901), (0.6366, -0.3996, 1.0), (0.4099, -0.3996, 1.51), (-0.1825, -0.3996, 1.432), (-0.4641, -0.3996, 1.247), (-0.5324, -0.3996, 0.9175), (-0.3474, -0.3996, 0.6359), (-0.01752, -0.3996, 0.5676), (0.2641, -0.3996, 0.7526), (0.3324, -0.3996, 1.082), (0.1474, -0.3996, 1.364), (-0.3474, -0.3996, 1.364), (-0.5324, -0.3996, 1.082), (-0.4641, -0.3996, 0.7526), (-0.1825, -0.3996, 0.5676), (0.1474, -0.3996, 0.6359), (0.3324, -0.3996, 0.9175), (0.2641, -0.3996, 1.247), (-0.01752, -0.3996, 1.432), (-0.1, -0.4806, 1.279), (-0.2972, -0.4806, 1.197), (-0.3789, -0.4806, 1.0), (-0.2972, -0.4806, 0.8028), (-0.1, -0.4806, 0.7211), (0.09724, -0.4806, 0.8028), (0.1789, -0.4806, 1.0), (0.09724, -0.4806, 1.197), (-0.04, -0.6216, 0.94), (-0.16, -0.6216, 0.94), (-0.04, -0.6216, 1.06), (-0.16, -0.6216, 1.06), (-0.34, -0.5471, 0.94), (-0.34, -0.5471, 1.06), (0.14, -0.5471, 0.94), (0.14, -0.5471, 1.06), (-0.04, -0.5471, 1.23), (-0.16, -0.5471, 1.23), (-0.04, -0.5471, 0.76), (-0.16, -0.5471, 0.76), (-0.064, -0.5154, 1.32), (-0.136, -0.5154, 1.32), (-0.41, -0.5154, 0.964), (-0.41, -0.5154, 1.036), (-0.067, -0.5154, 0.69), (-0.133, -0.5154, 0.69), (0.21, -0.5154, 0.97), (0.21, -0.5154, 1.03), (-0.04, -0.5889, 0.94), (-0.16, -0.5889, 0.94), (-0.04, -0.5889, 1.06), (-0.16, -0.5889, 1.06), (-0.34, -0.5144, 0.94), (-0.34, -0.5144, 1.06), (0.14, -0.5144, 0.94), (0.14, -0.5144, 1.06), (-0.04, -0.5144, 1.23), (-0.16, -0.5144, 1.23), (-0.04, -0.5144, 0.76), (-0.16, -0.5144, 0.76), (-0.064, -0.4644, 1.32), (-0.136, -0.4644, 1.32), (-0.41, -0.4644, 0.964), (-0.41, -0.4644, 1.036), (-0.067, -0.4644, 0.69), (-0.133, -0.4644, 0.69), (0.21, -0.4644, 0.97), (0.21, -0.4644, 1.03), (1.0, 0.4, 0.0), (1.0, -0.4, 0.0), (0.2001, -0.35, 1.9), (0.2, -0.35, 0.0), (1.0, 0.35, 0.0), (0.2, -0.35, 2.0), (1.0, -0.35, 2.0), (-0.7, -0.35, 2.0), (1.0, -0.35, 0.0), (0.2, 0.35, 0.0), (0.2, -0.4, 0.0), (1.0, -0.4, 0.8), (0.2001, -0.35, 0.1), (-0.7, -0.4, 2.0), (-0.7, -0.4, 0.0), (1.0, -0.35, 1.2), (-0.7, -0.35, 0.0), (1.0, -0.35, 0.8), (-0.7, -0.5, 2.0), (1.0, -0.5, 0.0), (0.2, -0.5, 0.0), (1.0, -0.5, 0.8), (0.5934, -0.4, 0.3032), (0.5934, -0.5, 0.3032), (0.708, -0.4, 0.3943), (0.708, -0.5, 0.3943), (0.2, -0.4, 0.1), (0.2, -0.5, 0.1), (0.9, -0.4, 0.8), (0.9, -0.5, 0.8), (-0.9, -0.35, 0.0), (0.2, 0.4, 0.0), (1.0, 0.4, 0.8), (1.0, 0.5, 0.0), (0.2, 0.5, 0.0), (1.0, 0.5, 0.8), (0.5934, 0.4, 0.3032), (0.5934, 0.5, 0.3032), (0.708, 0.4, 0.3943), (0.708, 0.5, 0.3943), (0.2, 0.4, 0.1), (0.2, 0.5, 0.1), (0.9, 0.4, 0.8), (0.9, 0.5, 0.8), (1.0, 0.4, 2.0), (0.2, 0.4, 2.0), (1.0, 0.4, 1.2), (1.0, 0.5, 2.0), (0.2, 0.5, 2.0), (1.0, 0.5, 1.2), (0.5934, 0.4, 1.697), (0.5934, 0.5, 1.697), (0.708, 0.4, 1.606), (0.708, 0.5, 1.606), (0.2, 0.4, 1.9), (0.2, 0.5, 1.9), (0.9, 0.4, 1.2), (0.9, 0.5, 1.2), (1.0, -0.4, 2.0), (0.2, -0.4, 2.0), (1.0, -0.4, 1.2), (1.0, -0.5, 2.0), (0.2, -0.5, 2.0), (1.0, -0.5, 1.2), (0.5934, -0.4, 1.697), (0.5934, -0.5, 1.697), (0.708, -0.4, 1.606), (0.708, -0.5, 1.606), (0.2, -0.4, 1.9), (0.2, -0.5, 1.9), (0.9, -0.4, 1.2), (0.9, -0.5, 1.2), (-0.7, -0.5, 0.0), (-1.0, -0.5, 2.0), (-1.0, -0.5, 0.0), (-1.0, 0.5, 2.0), (-1.0, 0.5, 0.0), (-0.7, 0.5, 2.0), (-0.7, 0.5, 0.0), (-0.7, 0.4, 2.0), (-0.7, 0.4, 0.0), (-1.2, 0.3, 2.0), (-1.2, 0.3, 0.0), (-0.9, -0.35, 0.1), (-1.1, -0.15, 0.1), (-1.2, -0.3, 2.0), (-1.2, -0.3, 0.0), (1.0, 0.35, 0.8), (1.0, 0.35, 2.0), (0.2, 0.35, 2.0), (1.0, 0.35, 1.2), (-0.7, 0.35, 2.0), (-0.7, 0.35, 0.0), (0.9375, 0.35, 0.1), (0.2001, 0.35, 0.1), (0.9375, 0.35, 0.82), (0.9375, 0.35, 1.9), (0.2001, 0.35, 1.9), (0.9375, 0.35, 1.18), (-0.7, 0.35, 1.9), (-0.7, 0.35, 0.1), (0.9375, -0.35, 1.9), (-1.1, -0.15, 0.0), (0.9375, -0.35, 0.1), (0.9375, -0.35, 1.18), (0.9375, -0.35, 0.82), (-0.7, -0.4, 1.6), (-0.7, -0.5, 1.6), (-1.0, -0.5, 1.6), (-1.0, 0.5, 1.6), (-0.7, 0.5, 1.6), (-0.7, 0.4, 1.6), (-1.2, 0.3, 1.6), (-1.1, 0.15, 0.0), (-1.2, -0.3, 1.6), (-0.7, -0.4, 0.4), (-0.7, -0.5, 0.4), (-1.0, -0.5, 0.4), (-1.0, 0.5, 0.4), (-0.7, 0.5, 0.4), (-0.7, 0.4, 0.4), (-1.2, 0.3, 0.4), (-1.1, 0.15, 0.1), (-1.2, -0.3, 0.4), (-0.9905, -0.4031, 0.4), (-0.9905, 0.4069, 0.4), (-1.153, 0.2449, 0.4), (-1.153, -0.2411, 0.4), (-0.99, -0.398, 1.6), (-0.99, 0.402, 1.6), (-1.15, 0.242, 1.6), (-1.15, -0.238, 1.6), (-0.9, 0.35, 0.1), (-0.9, 0.35, 2.0), (-0.9, 0.35, 1.9), (-1.1, 0.15, 2.0), (-1.1, 0.15, 1.9), (-1.1, -0.15, 2.0), (-1.1, -0.15, 1.9), (-0.9, -0.35, 2.0), (-0.9, -0.35, 1.9), (-0.9, 0.35, 0.0), (-0.7, -0.35, 1.9), (-0.7, -0.35, 0.1), (-0.41, -7.451e-09, 1.853), (-0.59, -7.451e-09, 1.853), (-0.41, 7.451e-09, 2.233), (-0.59, 7.451e-09, 2.233), (-0.41, -0.0008748, 1.853), (-0.59, -0.0008748, 1.853), (-0.41, -0.0008748, 2.233), (-0.59, -0.0008748, 2.233)], [], [(4, 3, 11, 12), (5, 4, 12, 13), (6, 5, 13, 14), (7, 6, 14, 15), (0, 7, 15, 8), (1, 0, 8, 9), (1, 9, 10, 2), (3, 2, 10, 11), (11, 10, 9, 8, 15, 14, 13, 12), (20, 28, 27, 19), (21, 29, 28, 20), (22, 30, 29, 21), (23, 31, 30, 22), (16, 24, 31, 23), (17, 25, 24, 16), (17, 18, 26, 25), (19, 27, 26, 18), (27, 28, 29, 30, 31, 24, 25, 26), (44, 36, 52), (44, 59, 36), (43, 35, 51), (43, 58, 35), (42, 57, 34), (42, 34, 50), (41, 33, 49), (41, 56, 33), (40, 32, 48), (40, 63, 32), (47, 39, 55), (47, 62, 39), (46, 38, 54), (46, 61, 38), (45, 60, 37), (45, 37, 53), (35, 36, 59, 51), (37, 60, 52, 36), (37, 38, 61, 53), (38, 39, 62, 54), (39, 32, 63, 55), (32, 33, 56, 48), (33, 34, 57, 49), (34, 35, 58, 50), (36, 35, 67, 68), (37, 36, 68, 69), (38, 37, 69, 70), (39, 38, 70, 71), (32, 39, 71, 64), (33, 32, 64, 65), (33, 65, 66, 34), (35, 34, 66, 67), (73, 75, 74, 72), (73, 76, 77, 75), (74, 79, 78, 72), (75, 81, 80, 74), (72, 82, 83, 73), (81, 85, 84, 80), (76, 86, 87, 77), (82, 88, 89, 83), (79, 91, 90, 78), (83, 89, 109, 103), (81, 75, 95, 101), (89, 88, 108, 109), (72, 78, 98, 92), (86, 76, 96, 106), (80, 84, 104, 100), (78, 90, 110, 98), (76, 73, 93, 96), (84, 85, 105, 104), (90, 91, 111, 110), (82, 72, 92, 102), (74, 80, 100, 94), (88, 82, 102, 108), (77, 87, 107, 97), (79, 74, 94, 99), (87, 86, 106, 107), (75, 77, 97, 95), (85, 81, 101, 105), (91, 79, 99, 111), (73, 83, 103, 93), (124, 132, 116), (124, 116, 139), (123, 131, 115), (123, 115, 138), (122, 114, 137), (122, 130, 114), (121, 129, 113), (121, 113, 136), (120, 128, 112), (120, 112, 143), (127, 135, 119), (127, 119, 142), (126, 134, 118), (126, 118, 141), (125, 117, 140), (125, 133, 117), (115, 131, 139, 116), (117, 116, 132, 140), (117, 133, 141, 118), (118, 134, 142, 119), (119, 135, 143, 112), (112, 128, 136, 113), (113, 129, 137, 114), (114, 130, 138, 115), (116, 148, 147, 115), (117, 149, 148, 116), (118, 150, 149, 117), (119, 151, 150, 118), (112, 144, 151, 119), (113, 145, 144, 112), (113, 114, 146, 145), (115, 147, 146, 114), (153, 152, 154, 155), (153, 155, 157, 156), (154, 152, 158, 159), (155, 154, 160, 161), (152, 153, 163, 162), (161, 160, 164, 165), (156, 157, 167, 166), (162, 163, 169, 168), (159, 158, 170, 171), (163, 183, 189, 169), (161, 181, 175, 155), (169, 189, 188, 168), (152, 172, 178, 158), (166, 186, 176, 156), (160, 180, 184, 164), (158, 178, 190, 170), (156, 176, 173, 153), (164, 184, 185, 165), (170, 190, 191, 171), (162, 182, 172, 152), (154, 174, 180, 160), (168, 188, 182, 162), (157, 177, 187, 167), (159, 179, 174, 154), (167, 187, 186, 166), (155, 175, 177, 157), (165, 185, 181, 161), (171, 191, 179, 159), (153, 173, 183, 163), (266, 309, 315, 278), (210, 299, 298, 205), (265, 300, 299, 210), (193, 203, 213, 211), (202, 193, 211, 212), (211, 213, 221, 217), (214, 218, 219, 215), (215, 217, 216, 214), (203, 220, 221, 213), (215, 211, 217), (221, 220, 216, 217), (212, 219, 218, 202), (212, 211, 215, 219), (225, 231, 235, 227), (228, 229, 233, 232), (229, 228, 230, 231), (224, 227, 235, 234), (229, 231, 225), (235, 231, 230, 234), (226, 223, 232, 233), (226, 233, 229, 225), (236, 238, 241, 239), (237, 236, 239, 240), (239, 241, 249, 245), (242, 246, 247, 243), (243, 245, 244, 242), (238, 248, 249, 241), (243, 239, 245), (249, 248, 244, 245), (240, 247, 246, 237), (240, 239, 243, 247), (250, 253, 255, 252), (251, 254, 253, 250), (253, 259, 263, 255), (256, 257, 261, 260), (257, 256, 258, 259), (252, 255, 263, 262), (257, 259, 253), (263, 259, 258, 262), (254, 251, 260, 261), (254, 261, 257, 253), (269, 302, 301, 267), (271, 303, 302, 269), (267, 301, 304, 273), (252, 207, 198, 250), (250, 198, 197, 251), (206, 208, 195, 202), (277, 306, 300, 265), (203, 193, 200, 209), (193, 202, 195, 200), (252, 203, 209, 207), (251, 197, 199, 205), (238, 236, 280, 282), (236, 237, 281, 280), (223, 201, 284, 272), (237, 271, 283, 281), (224, 238, 282, 279), (282, 280, 288, 290), (280, 281, 289, 288), (279, 287, 285, 196), (196, 285, 286, 201), (201, 286, 292, 284), (281, 283, 291, 289), (279, 282, 290, 287), (200, 195, 204, 295), (275, 335, 208, 222), (207, 209, 297, 296), (209, 200, 295, 297), (207, 296, 293, 198), (198, 293, 194, 197), (285, 287, 297, 295), (290, 296, 297, 287), (288, 293, 296, 290), (286, 285, 295, 204, 335, 292), (319, 323, 322, 318), (274, 313, 310, 268), (270, 311, 312, 272), (268, 310, 311, 270), (206, 307, 308, 264), (264, 308, 309, 266), (313, 318, 317, 310), (322, 321, 317, 318), (317, 321, 303, 312), (208, 335, 204, 195), (310, 317, 312, 311), (308, 307, 316, 309), (302, 303, 321, 301), (301, 321, 322, 304), (276, 275, 222, 294), (300, 320, 298, 299), (309, 316, 319, 315), (319, 316, 320, 323), (320, 316, 307, 298), (314, 276, 294, 305), (324, 314, 305, 333), (291, 283, 325, 326), (326, 325, 327, 328), (328, 327, 329, 330), (330, 329, 331, 332), (292, 324, 333, 284), (192, 225, 227, 224), (223, 226, 225, 192), (224, 279, 196, 192), (192, 196, 201, 223), (197, 194, 334, 199), (194, 293, 288, 289, 291, 334), (273, 304, 306, 277), (304, 322, 323, 306), (306, 323, 320, 300), (315, 319, 318, 313), (278, 315, 313, 274), (332, 331, 199, 334), (205, 199, 331, 265, 210), (265, 331, 329, 277), (329, 327, 273, 277), (273, 327, 325, 267), (267, 325, 283, 271, 269), (326, 332, 334, 291), (328, 330, 332, 326), (292, 335, 275, 324), (275, 276, 314, 324), (268, 270, 272, 284, 333), (274, 268, 333, 305), (305, 294, 278, 274), (266, 278, 294, 222), (264, 266, 222, 208, 206), (205, 298, 307, 206, 202, 218, 214, 216, 220, 203, 252, 262, 258, 256, 260, 251), (224, 234, 230, 228, 232, 223, 272, 312, 303, 271, 237, 246, 242, 244, 248, 238), (337, 336, 338, 339), (341, 343, 342, 340)])
_uv = me_grimoire_001.uv_layers.new(name='UVMap')
_uv.uv.foreach_set('vector', [0.3839, 0.9921, 0.3572, 0.9656, 0.3728, 0.9589, 0.39, 0.9764, 0.4215, 0.9919, 0.3839, 0.9921, 0.39, 0.9764, 0.4148, 0.9764, 0.4483, 0.9654, 0.4215, 0.9919, 0.4148, 0.9764, 0.4325, 0.9592, 0.4483, 0.9278, 0.4483, 0.9654, 0.4325, 0.9592, 0.4327, 0.9345, 0.4216, 0.9013, 0.4483, 0.9278, 0.4327, 0.9345, 0.4154, 0.917, 0.3842, 0.9011, 0.4216, 0.9013, 0.4154, 0.917, 0.3906, 0.9166, 0.3842, 0.9011, 0.3906, 0.9166, 0.3732, 0.9343, 0.3574, 0.9277, 0.3572, 0.9656, 0.3574, 0.9277, 0.3732, 0.9343, 0.3728, 0.9589, 0.3728, 0.9589, 0.3732, 0.9343, 0.3906, 0.9166, 0.4154, 0.917, 0.4327, 0.9345, 0.4325, 0.9592, 0.4148, 0.9764, 0.39, 0.9764, 0.3839, 0.9921, 0.39, 0.9764, 0.3728, 0.9589, 0.3572, 0.9656, 0.4215, 0.9919, 0.4148, 0.9764, 0.39, 0.9764, 0.3839, 0.9921, 0.4483, 0.9654, 0.4325, 0.9592, 0.4148, 0.9764, 0.4215, 0.9919, 0.4483, 0.9278, 0.4327, 0.9345, 0.4325, 0.9592, 0.4483, 0.9654, 0.4216, 0.9013, 0.4154, 0.917, 0.4327, 0.9345, 0.4483, 0.9278, 0.3842, 0.9011, 0.3906, 0.9166, 0.4154, 0.917, 0.4216, 0.9013, 0.3842, 0.9011, 0.3574, 0.9277, 0.3732, 0.9343, 0.3906, 0.9166, 0.3572, 0.9656, 0.3728, 0.9589, 0.3732, 0.9343, 0.3574, 0.9277, 0.3728, 0.9589, 0.39, 0.9764, 0.4148, 0.9764, 0.4325, 0.9592, 0.4327, 0.9345, 0.4154, 0.917, 0.3906, 0.9166, 0.3732, 0.9343, 0.7289, 0.6337, 0.7765, 0.5241, 0.7859, 0.5704, 0.7289, 0.6337, 0.7362, 0.549, 0.7765, 0.5241, 0.6225, 0.5163, 0.7294, 0.4752, 0.7031, 0.5139, 0.6225, 0.5163, 0.6835, 0.4642, 0.7294, 0.4752, 0.6228, 0.359, 0.7063, 0.3669, 0.7308, 0.4072, 0.6228, 0.359, 0.7308, 0.4072, 0.6849, 0.416, 0.7392, 0.2543, 0.7798, 0.3605, 0.7415, 0.3343, 0.7392, 0.2543, 0.7908, 0.3148, 0.7798, 0.3605, 0.8953, 0.2544, 0.8473, 0.3619, 0.8386, 0.3164, 0.8953, 0.2544, 0.8875, 0.3375, 0.8473, 0.3619, 1.0, 0.37, 0.8942, 0.4108, 0.9203, 0.3725, 1.0, 0.37, 0.9399, 0.4217, 0.8942, 0.4108, 1.0, 0.5262, 0.8929, 0.4785, 0.9384, 0.4697, 1.0, 0.5262, 0.9173, 0.5185, 0.8929, 0.4785, 0.8854, 0.6299, 0.8338, 0.5704, 0.8442, 0.5254, 0.8854, 0.6299, 0.8442, 0.5254, 0.8825, 0.5511, 0.7294, 0.4752, 0.7765, 0.5241, 0.7362, 0.549, 0.7031, 0.5139, 0.8442, 0.5254, 0.8338, 0.5704, 0.7859, 0.5704, 0.7765, 0.5241, 0.8442, 0.5254, 0.8929, 0.4785, 0.9173, 0.5185, 0.8825, 0.5511, 0.8929, 0.4785, 0.8942, 0.4108, 0.9399, 0.4217, 0.9384, 0.4697, 0.8942, 0.4108, 0.8473, 0.3619, 0.8875, 0.3375, 0.9203, 0.3725, 0.8473, 0.3619, 0.7798, 0.3605, 0.7908, 0.3148, 0.8386, 0.3164, 0.7798, 0.3605, 0.7308, 0.4072, 0.7063, 0.3669, 0.7415, 0.3343, 0.7308, 0.4072, 0.7294, 0.4752, 0.6835, 0.4642, 0.6849, 0.416, 0.7765, 0.5241, 0.7294, 0.4752, 0.7375, 0.472, 0.78, 0.5162, 0.8442, 0.5254, 0.7765, 0.5241, 0.78, 0.5162, 0.841, 0.5173, 0.8929, 0.4785, 0.8442, 0.5254, 0.841, 0.5173, 0.8849, 0.475, 0.8942, 0.4108, 0.8929, 0.4785, 0.8849, 0.475, 0.8861, 0.414, 0.8473, 0.3619, 0.8942, 0.4108, 0.8861, 0.414, 0.8439, 0.3699, 0.7798, 0.3605, 0.8473, 0.3619, 0.8439, 0.3699, 0.7829, 0.3685, 0.7798, 0.3605, 0.7829, 0.3685, 0.7388, 0.4107, 0.7308, 0.4072, 0.7294, 0.4752, 0.7308, 0.4072, 0.7388, 0.4107, 0.7375, 0.472, 0.8126, 0.4241, 0.8307, 0.4433, 0.8108, 0.4606, 0.7927, 0.4414, 0.8126, 0.4241, 0.8395, 0.4028, 0.8522, 0.4145, 0.8307, 0.4433, 0.8108, 0.4606, 0.7842, 0.4815, 0.7716, 0.47, 0.7927, 0.4414, 0.8307, 0.4433, 0.8512, 0.4694, 0.8384, 0.4825, 0.8108, 0.4606, 0.7927, 0.4414, 0.7722, 0.4146, 0.784, 0.4022, 0.8126, 0.4241, 0.8512, 0.4694, 0.8561, 0.4815, 0.8509, 0.4875, 0.8384, 0.4825, 0.8395, 0.4028, 0.8496, 0.3985, 0.856, 0.404, 0.8522, 0.4145, 0.7722, 0.4146, 0.7683, 0.4043, 0.7735, 0.3984, 0.784, 0.4022, 0.7842, 0.4815, 0.7736, 0.4854, 0.7682, 0.4807, 0.7716, 0.47, 0.784, 0.4022, 0.7735, 0.3984, 0.7687, 0.3912, 0.7845, 0.3963, 0.8512, 0.4694, 0.8307, 0.4433, 0.8377, 0.4434, 0.8567, 0.4686, 0.7735, 0.3984, 0.7683, 0.4043, 0.7612, 0.401, 0.7687, 0.3912, 0.7927, 0.4414, 0.7716, 0.47, 0.7658, 0.4696, 0.7858, 0.4414, 0.8496, 0.3985, 0.8395, 0.4028, 0.8389, 0.3972, 0.8526, 0.3914, 0.8384, 0.4825, 0.8509, 0.4875, 0.8554, 0.4951, 0.8375, 0.4883, 0.7716, 0.47, 0.7682, 0.4807, 0.7611, 0.4857, 0.7658, 0.4696, 0.8395, 0.4028, 0.8126, 0.4241, 0.8127, 0.417, 0.8389, 0.3972, 0.8509, 0.4875, 0.8561, 0.4815, 0.8633, 0.4843, 0.8554, 0.4951, 0.7682, 0.4807, 0.7736, 0.4854, 0.7703, 0.4925, 0.7611, 0.4857, 0.7722, 0.4146, 0.7927, 0.4414, 0.7858, 0.4414, 0.7667, 0.4151, 0.8108, 0.4606, 0.8384, 0.4825, 0.8375, 0.4883, 0.8107, 0.4676, 0.7683, 0.4043, 0.7722, 0.4146, 0.7667, 0.4151, 0.7612, 0.401, 0.8522, 0.4145, 0.856, 0.404, 0.8633, 0.3992, 0.8581, 0.415, 0.7842, 0.4815, 0.8108, 0.4606, 0.8107, 0.4676, 0.7847, 0.487, 0.856, 0.404, 0.8496, 0.3985, 0.8526, 0.3914, 0.8633, 0.3992, 0.8307, 0.4433, 0.8522, 0.4145, 0.8581, 0.415, 0.8377, 0.4434, 0.8561, 0.4815, 0.8512, 0.4694, 0.8567, 0.4686, 0.8633, 0.4843, 0.7736, 0.4854, 0.7842, 0.4815, 0.7847, 0.487, 0.7703, 0.4925, 0.8126, 0.4241, 0.784, 0.4022, 0.7845, 0.3963, 0.8127, 0.417, 0.7289, 0.6337, 0.7859, 0.5704, 0.7765, 0.5241, 0.7289, 0.6337, 0.7765, 0.5241, 0.7362, 0.549, 0.6225, 0.5163, 0.7031, 0.5139, 0.7294, 0.4752, 0.6225, 0.5163, 0.7294, 0.4752, 0.6835, 0.4642, 0.6228, 0.359, 0.7308, 0.4072, 0.7063, 0.3669, 0.6228, 0.359, 0.6849, 0.416, 0.7308, 0.4072, 0.7392, 0.2543, 0.7415, 0.3343, 0.7798, 0.3605, 0.7392, 0.2543, 0.7798, 0.3605, 0.7908, 0.3148, 0.8953, 0.2544, 0.8386, 0.3164, 0.8473, 0.3619, 0.8953, 0.2544, 0.8473, 0.3619, 0.8875, 0.3375, 1.0, 0.37, 0.9203, 0.3725, 0.8942, 0.4108, 1.0, 0.37, 0.8942, 0.4108, 0.9399, 0.4217, 1.0, 0.5262, 0.9384, 0.4697, 0.8929, 0.4785, 1.0, 0.5262, 0.8929, 0.4785, 0.9173, 0.5185, 0.8854, 0.6299, 0.8442, 0.5254, 0.8338, 0.5704, 0.8854, 0.6299, 0.8825, 0.5511, 0.8442, 0.5254, 0.7294, 0.4752, 0.7031, 0.5139, 0.7362, 0.549, 0.7765, 0.5241, 0.8442, 0.5254, 0.7765, 0.5241, 0.7859, 0.5704, 0.8338, 0.5704, 0.8442, 0.5254, 0.8825, 0.5511, 0.9173, 0.5185, 0.8929, 0.4785, 0.8929, 0.4785, 0.9384, 0.4697, 0.9399, 0.4217, 0.8942, 0.4108, 0.8942, 0.4108, 0.9203, 0.3725, 0.8875, 0.3375, 0.8473, 0.3619, 0.8473, 0.3619, 0.8386, 0.3164, 0.7908, 0.3148, 0.7798, 0.3605, 0.7798, 0.3605, 0.7415, 0.3343, 0.7063, 0.3669, 0.7308, 0.4072, 0.7308, 0.4072, 0.6849, 0.416, 0.6835, 0.4642, 0.7294, 0.4752, 0.7765, 0.5241, 0.78, 0.5162, 0.7375, 0.472, 0.7294, 0.4752, 0.8442, 0.5254, 0.841, 0.5173, 0.78, 0.5162, 0.7765, 0.5241, 0.8929, 0.4785, 0.8849, 0.475, 0.841, 0.5173, 0.8442, 0.5254, 0.8942, 0.4108, 0.8861, 0.414, 0.8849, 0.475, 0.8929, 0.4785, 0.8473, 0.3619, 0.8439, 0.3699, 0.8861, 0.414, 0.8942, 0.4108, 0.7798, 0.3605, 0.7829, 0.3685, 0.8439, 0.3699, 0.8473, 0.3619, 0.7798, 0.3605, 0.7308, 0.4072, 0.7388, 0.4107, 0.7829, 0.3685, 0.7294, 0.4752, 0.7375, 0.472, 0.7388, 0.4107, 0.7308, 0.4072, 0.8126, 0.4241, 0.7927, 0.4414, 0.8108, 0.4606, 0.8307, 0.4433, 0.8126, 0.4241, 0.8307, 0.4433, 0.8522, 0.4145, 0.8395, 0.4028, 0.8108, 0.4606, 0.7927, 0.4414, 0.7716, 0.47, 0.7842, 0.4815, 0.8307, 0.4433, 0.8108, 0.4606, 0.8384, 0.4825, 0.8512, 0.4694, 0.7927, 0.4414, 0.8126, 0.4241, 0.784, 0.4022, 0.7722, 0.4146, 0.8512, 0.4694, 0.8384, 0.4825, 0.8509, 0.4875, 0.8561, 0.4815, 0.8395, 0.4028, 0.8522, 0.4145, 0.856, 0.404, 0.8496, 0.3985, 0.7722, 0.4146, 0.784, 0.4022, 0.7735, 0.3984, 0.7683, 0.4043, 0.7842, 0.4815, 0.7716, 0.47, 0.7682, 0.4807, 0.7736, 0.4854, 0.784, 0.4022, 0.7845, 0.3963, 0.7687, 0.3912, 0.7735, 0.3984, 0.8512, 0.4694, 0.8567, 0.4686, 0.8377, 0.4434, 0.8307, 0.4433, 0.7735, 0.3984, 0.7687, 0.3912, 0.7612, 0.401, 0.7683, 0.4043, 0.7927, 0.4414, 0.7858, 0.4414, 0.7658, 0.4696, 0.7716, 0.47, 0.8496, 0.3985, 0.8526, 0.3914, 0.8389, 0.3972, 0.8395, 0.4028, 0.8384, 0.4825, 0.8375, 0.4883, 0.8554, 0.4951, 0.8509, 0.4875, 0.7716, 0.47, 0.7658, 0.4696, 0.7611, 0.4857, 0.7682, 0.4807, 0.8395, 0.4028, 0.8389, 0.3972, 0.8127, 0.417, 0.8126, 0.4241, 0.8509, 0.4875, 0.8554, 0.4951, 0.8633, 0.4843, 0.8561, 0.4815, 0.7682, 0.4807, 0.7611, 0.4857, 0.7703, 0.4925, 0.7736, 0.4854, 0.7722, 0.4146, 0.7667, 0.4151, 0.7858, 0.4414, 0.7927, 0.4414, 0.8108, 0.4606, 0.8107, 0.4676, 0.8375, 0.4883, 0.8384, 0.4825, 0.7683, 0.4043, 0.7612, 0.401, 0.7667, 0.4151, 0.7722, 0.4146, 0.8522, 0.4145, 0.8581, 0.415, 0.8633, 0.3992, 0.856, 0.404, 0.7842, 0.4815, 0.7847, 0.487, 0.8107, 0.4676, 0.8108, 0.4606, 0.856, 0.404, 0.8633, 0.3992, 0.8526, 0.3914, 0.8496, 0.3985, 0.8307, 0.4433, 0.8377, 0.4434, 0.8581, 0.415, 0.8522, 0.4145, 0.8561, 0.4815, 0.8633, 0.4843, 0.8567, 0.4686, 0.8512, 0.4694, 0.7736, 0.4854, 0.7703, 0.4925, 0.7847, 0.487, 0.7842, 0.4815, 0.8126, 0.4241, 0.8127, 0.417, 0.7845, 0.3963, 0.784, 0.4022, 0.5372, 0.1546, 0.5372, 0.03954, 0.6185, 0.03954, 0.6185, 0.1546, 0.958, 0.1555, 0.958, 0.04046, 0.9868, 0.04046, 0.9868, 0.1555, 0.8717, 0.1555, 0.8717, 0.04046, 0.958, 0.04046, 0.958, 0.1555, 0.2571, 0.008888, 0.4111, 0.1562, 0.3651, 0.2043, 0.2111, 0.05703, 0.0112, 0.1514, 0.1664, 0.008521, 0.2111, 0.05703, 0.05584, 0.1999, 0.2111, 0.05703, 0.3651, 0.2043, 0.3409, 0.2198, 0.2301, 0.1915, 0.1901, 0.2391, 0.06824, 0.2654, 0.07791, 0.2166, 0.187, 0.1944, 0.187, 0.1944, 0.2301, 0.1915, 0.2287, 0.2386, 0.1901, 0.2391, 0.3791, 0.2598, 0.3507, 0.2654, 0.3409, 0.2198, 0.3651, 0.2043, 0.187, 0.1944, 0.2111, 0.05703, 0.2301, 0.1915, 0.3409, 0.2198, 0.3507, 0.2654, 0.2287, 0.2386, 0.2301, 0.1915, 0.05584, 0.1999, 0.07791, 0.2166, 0.06824, 0.2654, 0.03516, 0.2583, 0.05584, 0.1999, 0.2111, 0.05703, 0.187, 0.1944, 0.07791, 0.2166, 0.2111, 0.05703, 0.2301, 0.1915, 0.3409, 0.2198, 0.3651, 0.2043, 0.1901, 0.2391, 0.187, 0.1944, 0.07791, 0.2166, 0.06824, 0.2654, 0.187, 0.1944, 0.1901, 0.2391, 0.2287, 0.2386, 0.2301, 0.1915, 0.3791, 0.2598, 0.3651, 0.2043, 0.3409, 0.2198, 0.3507, 0.2654, 0.187, 0.1944, 0.2301, 0.1915, 0.2111, 0.05703, 0.3409, 0.2198, 0.2301, 0.1915, 0.2287, 0.2386, 0.3507, 0.2654, 0.05584, 0.1999, 0.03516, 0.2583, 0.06824, 0.2654, 0.07791, 0.2166, 0.05584, 0.1999, 0.07791, 0.2166, 0.187, 0.1944, 0.2111, 0.05703, 0.2571, 0.008888, 0.4111, 0.1562, 0.3651, 0.2043, 0.2111, 0.05703, 0.0112, 0.1514, 0.1664, 0.008521, 0.2111, 0.05703, 0.05584, 0.1999, 0.2111, 0.05703, 0.3651, 0.2043, 0.3409, 0.2198, 0.2301, 0.1915, 0.1901, 0.2391, 0.06824, 0.2654, 0.07791, 0.2166, 0.187, 0.1944, 0.187, 0.1944, 0.2301, 0.1915, 0.2287, 0.2386, 0.1901, 0.2391, 0.3791, 0.2598, 0.3507, 0.2654, 0.3409, 0.2198, 0.3651, 0.2043, 0.187, 0.1944, 0.2111, 0.05703, 0.2301, 0.1915, 0.3409, 0.2198, 0.3507, 0.2654, 0.2287, 0.2386, 0.2301, 0.1915, 0.05584, 0.1999, 0.07791, 0.2166, 0.06824, 0.2654, 0.03516, 0.2583, 0.05584, 0.1999, 0.2111, 0.05703, 0.187, 0.1944, 0.07791, 0.2166, 0.2571, 0.008888, 0.2111, 0.05703, 0.3651, 0.2043, 0.4111, 0.1562, 0.0112, 0.1514, 0.05584, 0.1999, 0.2111, 0.05703, 0.1664, 0.008521, 0.2111, 0.05703, 0.2301, 0.1915, 0.3409, 0.2198, 0.3651, 0.2043, 0.1901, 0.2391, 0.187, 0.1944, 0.07791, 0.2166, 0.06824, 0.2654, 0.187, 0.1944, 0.1901, 0.2391, 0.2287, 0.2386, 0.2301, 0.1915, 0.3791, 0.2598, 0.3651, 0.2043, 0.3409, 0.2198, 0.3507, 0.2654, 0.187, 0.1944, 0.2301, 0.1915, 0.2111, 0.05703, 0.3409, 0.2198, 0.2301, 0.1915, 0.2287, 0.2386, 0.3507, 0.2654, 0.05584, 0.1999, 0.03516, 0.2583, 0.06824, 0.2654, 0.07791, 0.2166, 0.05584, 0.1999, 0.07791, 0.2166, 0.187, 0.1944, 0.2111, 0.05703, 0.4501, 0.1555, 0.4501, 0.04046, 0.5364, 0.04046, 0.5364, 0.1555, 0.4213, 0.1555, 0.4213, 0.04046, 0.4501, 0.04046, 0.4501, 0.1555, 0.5364, 0.1555, 0.5364, 0.04046, 0.6178, 0.04046, 0.6178, 0.1555, 0.6939, 0.7358, 0.6834, 0.7358, 0.6834, 0.5678, 0.6939, 0.5678, 0.6953, 0.5688, 0.6829, 0.5688, 0.6828, 0.7665, 0.6952, 0.7665, 0.6828, 0.9888, 0.6951, 0.9888, 0.6951, 0.7665, 0.6828, 0.7665, 0.7904, 0.1555, 0.7904, 0.04046, 0.8717, 0.04046, 0.8717, 0.1555, 0.6939, 0.8197, 0.6939, 0.9877, 0.6834, 0.9877, 0.6834, 0.8197, 0.6828, 0.5688, 0.6828, 0.7665, 0.6951, 0.7665, 0.6951, 0.5688, 0.6939, 0.7358, 0.6939, 0.8197, 0.6834, 0.8197, 0.6834, 0.7358, 0.6952, 0.7665, 0.6828, 0.7665, 0.6828, 0.9888, 0.6951, 0.9888, 0.6939, 0.7358, 0.6939, 0.5678, 0.6834, 0.5678, 0.6834, 0.7358, 0.6951, 0.5688, 0.6951, 0.7665, 0.6828, 0.7665, 0.6828, 0.5688, 0.6951, 0.7665, 0.6828, 0.7665, 0.6828, 0.9888, 0.6951, 0.9888, 0.6951, 0.7665, 0.6951, 0.9888, 0.6828, 0.9888, 0.6828, 0.7665, 0.6939, 0.8198, 0.6939, 0.7358, 0.6834, 0.7358, 0.6834, 0.8198, 0.9185, 0.7323, 0.9185, 0.5643, 0.9054, 0.5853, 0.9054, 0.7365, 0.9766, 0.5651, 0.9765, 0.7628, 0.9518, 0.7627, 0.9519, 0.5806, 0.9185, 0.8163, 0.9054, 0.8121, 0.9054, 0.9633, 0.9185, 0.9843, 0.8195, 0.5745, 0.7948, 0.5899, 0.7948, 0.7721, 0.8195, 0.7721, 0.8195, 0.7721, 0.7948, 0.7721, 0.7948, 0.9944, 0.8195, 0.9944, 0.9765, 0.7628, 0.9765, 0.9851, 0.9518, 0.9851, 0.9518, 0.7627, 0.9185, 0.8163, 0.9185, 0.7323, 0.9054, 0.7365, 0.9054, 0.8121, 0.7948, 0.5745, 0.7949, 0.7721, 0.8196, 0.7721, 0.8196, 0.5899, 0.5323, 0.2504, 0.4524, 0.2495, 0.4523, 0.2121, 0.5304, 0.2118, 0.9054, 0.7323, 0.9054, 0.8163, 0.9185, 0.8121, 0.9185, 0.7365, 0.9054, 0.8163, 0.9054, 0.9842, 0.9185, 0.9632, 0.9185, 0.8121, 0.9054, 0.7323, 0.9185, 0.7365, 0.9185, 0.5853, 0.9054, 0.5643, 0.9765, 0.5651, 0.9518, 0.5806, 0.9518, 0.7627, 0.9765, 0.7628, 0.6146, 0.4908, 0.4065, 0.4908, 0.4065, 0.2885, 0.6146, 0.2885, 0.3024, 0.4908, 0.3024, 0.2885, 0.4065, 0.2885, 0.4065, 0.4908, 0.09437, 0.4908, 0.09437, 0.2885, 0.3024, 0.2885, 0.3024, 0.4908, 0.4008, 0.4911, 0.6143, 0.4911, 0.6143, 0.2884, 0.4008, 0.2884, 0.1402, 0.2884, 0.1402, 0.4911, 0.5123, 0.5702, 0.513, 0.9744, 0.6327, 0.9744, 0.6334, 0.5702, 0.7911, 0.1546, 0.7911, 0.03954, 0.8725, 0.03954, 0.8725, 0.1546, 0.9588, 0.1546, 0.9588, 0.03954, 0.9876, 0.03954, 0.9876, 0.1546, 0.8725, 0.1546, 0.8725, 0.03954, 0.9588, 0.03954, 0.9588, 0.1546, 0.4221, 0.1546, 0.4221, 0.03954, 0.4509, 0.03954, 0.4509, 0.1546, 0.4509, 0.1546, 0.4509, 0.03954, 0.5372, 0.03954, 0.5372, 0.1546, 0.7911, 0.03954, 0.7804, 0.006752, 0.8623, 0.007053, 0.8725, 0.03954, 0.6327, 0.9744, 0.7057, 0.9736, 0.7078, 0.5693, 0.6334, 0.5702, 0.01384, 0.8874, 0.01397, 0.6198, 0.07864, 0.6198, 0.07864, 0.8874, 0.795, 0.9944, 0.8197, 0.9944, 0.8196, 0.7721, 0.7949, 0.7721, 0.8725, 0.03954, 0.8623, 0.007053, 0.9575, 0.006752, 0.9588, 0.03954, 0.4509, 0.03954, 0.4522, 0.006645, 0.5477, 0.007165, 0.5372, 0.03954, 0.4501, 0.04046, 0.4515, 0.007465, 0.5472, 0.007813, 0.5364, 0.04046, 0.5364, 0.04046, 0.5472, 0.007813, 0.629, 0.007791, 0.6178, 0.04046, 0.6527, 0.2504, 0.5323, 0.2504, 0.5304, 0.2118, 0.6516, 0.2123, 0.8717, 0.04046, 0.8604, 0.0078, 0.9565, 0.007318, 0.958, 0.04046, 0.5372, 0.03954, 0.5477, 0.007165, 0.6311, 0.007082, 0.6185, 0.03954, 0.5123, 0.5702, 0.4629, 0.5704, 0.4626, 0.9746, 0.513, 0.9744, 0.01396, 0.6198, 0.01385, 0.8874, 0.07863, 0.8874, 0.07863, 0.6198, 0.7577, 0.2499, 0.6527, 0.2504, 0.6516, 0.2123, 0.7588, 0.2117, 0.8764, 0.2499, 0.7577, 0.2499, 0.7588, 0.2117, 0.8791, 0.2115, 0.4508, 0.2508, 0.451, 0.2132, 0.5293, 0.2118, 0.5311, 0.2508, 0.5311, 0.2508, 0.5293, 0.2118, 0.6507, 0.2109, 0.6529, 0.2505, 0.6529, 0.2505, 0.6507, 0.2109, 0.7551, 0.2107, 0.7551, 0.2492, 0.7551, 0.2492, 0.7551, 0.2107, 0.878, 0.2117, 0.8749, 0.2496, 0.9565, 0.2498, 0.8764, 0.2499, 0.8791, 0.2115, 0.9569, 0.2125, 0.2571, 0.008888, 0.2111, 0.05703, 0.3651, 0.2043, 0.4111, 0.1562, 0.0112, 0.1514, 0.05584, 0.1999, 0.2111, 0.05703, 0.1664, 0.008521, 0.6939, 0.8198, 0.6834, 0.8198, 0.6834, 0.9877, 0.6939, 0.9877, 0.6951, 0.5688, 0.6828, 0.5688, 0.6828, 0.7665, 0.6951, 0.7665, 0.9765, 0.7628, 0.9518, 0.7627, 0.9518, 0.9851, 0.9765, 0.9851, 0.4008, 0.2884, 0.6143, 0.2884, 0.6143, 0.4911, 0.4008, 0.4911, 0.1402, 0.4911, 0.1402, 0.2884, 0.6178, 0.1555, 0.6178, 0.04046, 0.7904, 0.04046, 0.7904, 0.1555, 0.6178, 0.04046, 0.629, 0.007791, 0.7771, 0.007319, 0.7904, 0.04046, 0.7904, 0.04046, 0.7771, 0.007319, 0.8604, 0.0078, 0.8717, 0.04046, 0.6185, 0.03954, 0.6311, 0.007082, 0.7804, 0.006752, 0.7911, 0.03954, 0.6185, 0.1546, 0.6185, 0.03954, 0.7911, 0.03954, 0.7911, 0.1546, 0.8749, 0.2496, 0.878, 0.2117, 0.9555, 0.2133, 0.9546, 0.2503, 0.9572, 0.1844, 0.9555, 0.2133, 0.878, 0.2117, 0.8717, 0.1555, 0.958, 0.1555, 0.8717, 0.1555, 0.878, 0.2117, 0.7551, 0.2107, 0.7904, 0.1555, 0.7551, 0.2107, 0.6507, 0.2109, 0.6178, 0.1555, 0.7904, 0.1555, 0.6178, 0.1555, 0.6507, 0.2109, 0.5293, 0.2118, 0.5364, 0.1555, 0.5364, 0.1555, 0.5293, 0.2118, 0.451, 0.2132, 0.4501, 0.1844, 0.4501, 0.1555, 0.08225, 0.4911, 0.08225, 0.2884, 0.1402, 0.2884, 0.1402, 0.4911, 0.02434, 0.4331, 0.02434, 0.3463, 0.08225, 0.2884, 0.08225, 0.4911, 0.1402, 0.4911, 0.1402, 0.2884, 0.08225, 0.2884, 0.08225, 0.4911, 0.08225, 0.2884, 0.02434, 0.3463, 0.02434, 0.4331, 0.08225, 0.4911, 0.8725, 0.1546, 0.9588, 0.1546, 0.9584, 0.1835, 0.9569, 0.2125, 0.8791, 0.2115, 0.7911, 0.1546, 0.8725, 0.1546, 0.8791, 0.2115, 0.7588, 0.2117, 0.7588, 0.2117, 0.6516, 0.2123, 0.6185, 0.1546, 0.7911, 0.1546, 0.5372, 0.1546, 0.6185, 0.1546, 0.6516, 0.2123, 0.5304, 0.2118, 0.4509, 0.1546, 0.5372, 0.1546, 0.5304, 0.2118, 0.4523, 0.2121, 0.4511, 0.1834, 0.07863, 0.5306, 0.07863, 0.6198, 0.07863, 0.8874, 0.07863, 0.9766, 0.2793, 0.9766, 0.2793, 0.9543, 0.3671, 0.9089, 0.3926, 0.8886, 0.4354, 0.7982, 0.4577, 0.7982, 0.4577, 0.709, 0.4354, 0.709, 0.3926, 0.6185, 0.3671, 0.5982, 0.2793, 0.5529, 0.2793, 0.5306, 0.4577, 0.7982, 0.4354, 0.7982, 0.3926, 0.8886, 0.3671, 0.9089, 0.2793, 0.9543, 0.2793, 0.9766, 0.07864, 0.9766, 0.07864, 0.8874, 0.07864, 0.6198, 0.07864, 0.5306, 0.2793, 0.5306, 0.2793, 0.5529, 0.3671, 0.5982, 0.3926, 0.6185, 0.4354, 0.709, 0.4577, 0.709, 0.4469, 0.5207, 0.4469, 0.5711, 0.3405, 0.5711, 0.3405, 0.5207, 0.4469, 0.5207, 0.3405, 0.5207, 0.3405, 0.5711, 0.4469, 0.5711])
me_grimoire_001.materials.append(mat_grimoire)
me_grimoire_001.use_remesh_preserve_volume = False
me_grimoire_001.use_remesh_preserve_attributes = False
me_grimoire_001.use_mirror_vertex_groups = False
me_grimoire_001.update()
arm_armature = bpy.data.armatures.new('Armature')  # bones are not reproduced

# ---- objects
ob_armature = bpy.data.objects.new('Armature', arm_armature)
ob_grimoire = bpy.data.objects.new('Grimoire', me_grimoire)
ob_lamp_001 = bpy.data.objects.new('Lamp.001', light_lamp_001)
ob_camera_001 = bpy.data.objects.new('Camera.001', cam_camera_001)
ob_lamp_005 = bpy.data.objects.new('Lamp.005', light_lamp_005)
ob_lamp_004 = bpy.data.objects.new('Lamp.004', light_lamp_004)
ob_lamp_003 = bpy.data.objects.new('Lamp.003', light_lamp_003)
ob_lamp_002 = bpy.data.objects.new('Lamp.002', light_lamp_002)
ob_lamp = bpy.data.objects.new('Lamp', light_lamp)
ob_camera = bpy.data.objects.new('Camera', cam_camera)
ob_grimoire_001 = bpy.data.objects.new('Grimoire.001', me_grimoire_001)

# ---- transforms, parenting, visibility, modifiers, constraints
ob_armature.location = (0.0, 0.0, 0.0)
ob_armature.lineart.crease_threshold = 0.0
ob_grimoire.parent = ob_armature
ob_grimoire.location = (0.0, 0.0, 0.0)
ob_grimoire.lineart.crease_threshold = 0.0
_vg = ob_grimoire.vertex_groups.new(name='MasterBone')
_vg = ob_grimoire.vertex_groups.new(name='Bone1')
_vg.add([0, 1, 2, 3, 4, 5, 6, 7, 8, 9, 10, 11, 12, 13, 14, 15, 16, 17, 18, 19, 20, 21, 22, 23, 24, 25, 26, 27, 28, 29, 30, 31, 32, 33, 34, 35, 36, 37, 38, 39, 40, 41, 42, 43, 44, 45, 46, 47, 48, 49, 50, 51, 52, 53, 54, 55, 56, 57, 58, 59, 60, 61, 62, 63, 64, 65, 66, 67, 68, 69, 70, 71, 72, 73, 74, 75, 76, 77, 78, 79, 80, 81, 82, 83, 84, 85, 86, 87, 88, 89, 90, 91, 92, 93, 94, 95, 96, 97, 98, 99, 100, 101, 102, 103, 104, 105, 106, 107, 108, 109, 110, 111, 112, 113, 114, 115, 116, 117, 118, 119, 120, 121, 122, 123, 124, 125, 126, 127, 128, 129, 130, 131, 132, 133, 134, 135, 136, 137, 138, 139, 140, 141, 142, 143, 144, 145, 146, 147, 148, 149, 150, 151, 152, 153, 154, 155, 156, 157, 158, 159, 160, 161, 162, 163, 164, 165, 166, 167, 168, 169, 170, 171, 172, 173, 174, 175, 176, 177, 178, 179, 180, 181, 182, 183, 184, 185, 186, 187, 188, 189, 190, 191, 192, 193, 194, 195, 196, 197, 198, 199, 200, 201, 202, 203, 204, 205, 206, 207, 208, 209, 210, 211, 212, 213, 214, 215, 216, 217, 218, 219, 220, 221, 222, 223, 224, 225, 226, 227, 228, 229, 230, 231, 232, 233, 234, 235, 236, 237, 238, 239, 240, 241, 242, 243, 244, 245, 246, 247, 248, 249, 250, 251, 252, 253, 254, 255, 256, 257, 258, 259, 260, 261, 262, 263, 264, 265, 266, 267, 268, 269, 270, 271, 272, 273, 274, 275, 276, 277, 278, 279, 280, 281, 282, 283, 284, 285, 286, 287, 288, 289, 290, 291, 292, 293, 294, 295, 296, 297, 298, 299, 300, 301, 302, 303, 304, 305, 306, 307, 308, 309, 310, 311, 312, 313, 314, 315, 316, 317, 318, 319, 320, 321, 322, 323, 324, 325, 326, 327, 328, 329, 330, 331, 332, 333, 334, 335, 336, 337, 338, 339, 340, 341, 342, 343], 1.0, 'REPLACE')
_m = ob_grimoire.modifiers.new('Armature', 'ARMATURE')
_m.object = ob_armature
ob_lamp_001.parent = ob_armature
ob_lamp_001.location = (-0.006326, -5.315, 2.074)
ob_lamp_001.rotation_euler = (0.6503, 0.05522, 1.866)
ob_lamp_001.scale = (1.108, 1.108, 1.108)
ob_lamp_001.lock_rotations_4d = False
ob_lamp_001.empty_display_type = 'ARROWS'
ob_lamp_001.color = (0.0, 0.0, 0.0, 0.0)
ob_lamp_001.lineart.crease_threshold = 0.0
ob_camera_001.location = (-1.461, -1.766, 1.668)
ob_camera_001.rotation_euler = (1.109, 0.01082, -0.5813)
ob_camera_001.scale = (0.25, 0.25, 0.25)
ob_camera_001.lock_rotations_4d = False
ob_camera_001.empty_display_type = 'ARROWS'
ob_camera_001.color = (0.0, 0.0, 0.0, 0.0)
ob_camera_001.display_type = 'WIRE'
ob_camera_001.lineart.crease_threshold = 0.0
ob_lamp_005.location = (-0.002331, -0.02928, -6.03)
ob_lamp_005.rotation_euler = (0.6503, 0.05522, 1.866)
ob_lamp_005.scale = (1.108, 1.108, 1.108)
ob_lamp_005.lock_rotations_4d = False
ob_lamp_005.empty_display_type = 'ARROWS'
ob_lamp_005.color = (0.0, 0.0, 0.0, 0.0)
ob_lamp_005.lineart.crease_threshold = 0.0
ob_lamp_004.location = (-0.02824, -0.02929, 5.936)
ob_lamp_004.rotation_euler = (0.6503, 0.05522, 1.866)
ob_lamp_004.scale = (1.108, 1.108, 1.108)
ob_lamp_004.lock_rotations_4d = False
ob_lamp_004.empty_display_type = 'ARROWS'
ob_lamp_004.color = (0.0, 0.0, 0.0, 0.0)
ob_lamp_004.lineart.crease_threshold = 0.0
ob_lamp_003.location = (-5.991, 0.05823, 2.105)
ob_lamp_003.rotation_euler = (0.6503, 0.05522, 0.3919)
ob_lamp_003.scale = (-1.108, -1.108, -1.108)
ob_lamp_003.lock_rotations_4d = False
ob_lamp_003.empty_display_type = 'ARROWS'
ob_lamp_003.color = (0.0, 0.0, 0.0, 0.0)
ob_lamp_003.lineart.crease_threshold = 0.0
ob_lamp_002.location = (-0.02829, 5.167, 2.074)
ob_lamp_002.rotation_euler = (0.6503, 0.05522, 0.3919)
ob_lamp_002.scale = (-1.108, -1.108, -1.108)
ob_lamp_002.lock_rotations_4d = False
ob_lamp_002.empty_display_type = 'ARROWS'
ob_lamp_002.color = (0.0, 0.0, 0.0, 0.0)
ob_lamp_002.lineart.crease_threshold = 0.0
ob_lamp.location = (5.49, -0.02929, 2.105)
ob_lamp.rotation_euler = (0.6503, 0.05522, 1.866)
ob_lamp.scale = (1.108, 1.108, 1.108)
ob_lamp.lock_rotations_4d = False
ob_lamp.empty_display_type = 'ARROWS'
ob_lamp.color = (0.0, 0.0, 0.0, 0.0)
ob_lamp.lineart.crease_threshold = 0.0
ob_camera.location = (1.87, -1.627, 1.886)
ob_camera.rotation_euler = (1.109, 0.01082, 0.8149)
ob_camera.scale = (0.25, 0.25, 0.25)
ob_camera.lock_rotations_4d = False
ob_camera.empty_display_type = 'ARROWS'
ob_camera.color = (0.0, 0.0, 0.0, 0.0)
ob_camera.display_type = 'WIRE'
ob_camera.lineart.crease_threshold = 0.0
ob_grimoire_001.location = (0.0, 0.0, 0.0)
ob_grimoire_001.scale = (0.2, 0.2, 0.2)
ob_grimoire_001.lineart.crease_threshold = 0.0

# ---- collection membership
col_collection_1.objects.link(ob_armature)
col_collection_1.objects.link(ob_grimoire)
col_collection_1.objects.link(ob_lamp_001)
col_collection_1.objects.link(ob_camera_001)
col_collection_1.objects.link(ob_lamp_005)
col_collection_1.objects.link(ob_lamp_004)
col_collection_1.objects.link(ob_lamp_003)
col_collection_1.objects.link(ob_lamp_002)
col_collection_1.objects.link(ob_lamp)
col_collection_1.objects.link(ob_camera)
col_collection_5.objects.link(ob_grimoire_001)

# ---- scene / render settings (as saved in the file)
scene.camera = ob_camera
scene.frame_start = 0; scene.frame_end = 124; scene.frame_set(125)
scene.render.engine = 'BLENDER_EEVEE_NEXT'
scene.render.image_settings.compression = 90
scene.render.dither_intensity = 0.0
scene.cycles.use_denoising = False
scene.cycles.samples = 10
scene.cycles.sampling_pattern = 'TABULATED_SOBOL'
scene.cycles.light_sampling_threshold = 0.0
scene.cycles.use_adaptive_sampling = False
scene.cycles.use_light_tree = False
scene.cycles.blur_glossy = 0.0
scene.cycles.volume_bounces = 1
scene.cycles.pixel_filter_type = 'GAUSSIAN'
scene.cycles.sample_clamp_indirect = 0.0
scene.view_settings.view_transform = 'Standard'
bpy.context.view_layer.update()
